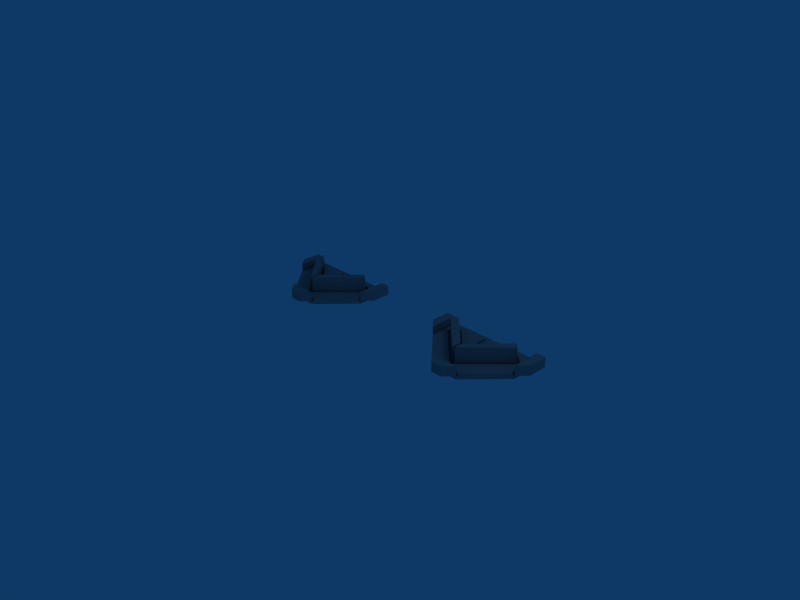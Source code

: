 # Source: dualtriangular.blend  (saved by Blender 2.49.2; exported with 4.5.12 LTS)
import bpy
from mathutils import Matrix  # noqa: F401  (used for matrix-valued properties, if any)

bpy.ops.wm.read_factory_settings(use_empty=True)
scene = bpy.context.scene
scene.name = 'Scene'

# ---- collections
col_collection_1 = bpy.data.collections.new('Collection 1'); scene.collection.children.link(col_collection_1)

# ---- materials (node trees are filled in below, after node groups)
mat_material = bpy.data.materials.new('Material')
mat_material.alpha_threshold = 0.0
mat_material.diffuse_color = (0.56, 0.56, 0.56, 1.0)
mat_material.roughness = 0.5
mat_material.line_color = (0.0, 0.0, 0.0, 1.0)

# ---- material node trees

# ---- world
world_world = bpy.data.worlds.new('World'); scene.world = world_world
world_world.color = (0.05656, 0.2208, 0.4)
world_world.use_sun_shadow = False
world_world.sun_shadow_jitter_overblur = 0.0
world_world.cycles.sampling_method = 'MANUAL'
world_world.cycles.sample_map_resolution = 256

# ---- cameras
cam_camera = bpy.data.cameras.new('Camera')
cam_camera.passepartout_alpha = 0.2
cam_camera.clip_end = 100.0
cam_camera.lens = 35.0
cam_camera.ortho_scale = 7.314
cam_camera.show_passepartout = False
cam_camera.show_safe_areas = True
cam_camera.dof.focus_distance = 0.0
cam_camera.dof.aperture_fstop = 128.0

# ---- lights
light_spot = bpy.data.lights.new('Spot', 'POINT')
light_spot.transmission_factor = 0.0
light_spot.cutoff_distance = 30.0
light_spot.energy = 100.0
light_spot.shadow_buffer_clip_start = 1.001
light_spot.shadow_soft_size = 1.0
light_spot.shadow_maximum_resolution = 0.006
light_spot.use_absolute_resolution = True
light_spot.cycles.use_multiple_importance_sampling = False

# ---- meshes
me_mesh_001 = bpy.data.meshes.new('Mesh.001')
me_mesh_001.from_pydata([(-0.4872, 0.24, -0.031), (-0.4872, 0.5351, -0.031), (-0.4872, 0.5351, 0.0), (-0.4722, 0.5351, -0.031), (-0.4722, 0.2241, -0.031), (-0.01267, 0.1026, -0.031), (-0.1532, 0.1381, -0.031), (-0.3423, 0.4316, -0.031), (-0.09403, 0.1838, -0.031), (-0.3181, 0.4358, -0.031), (-0.01267, 0.4359, 0.0), (-0.07807, 0.1962, -0.031), (-0.01267, 0.2467, -0.031), (-0.01767, 0.4609, -0.031), (-0.01767, 0.5352, 0.0), (-0.01767, 0.4609, 0.0), (-0.1617, -0.1049, 0.0), (-0.02677, 0.5352, -0.031), (-0.01767, 0.5352, -0.031), (-0.01767, -0.03254, -0.031), (-0.1617, -0.1049, -0.031), (0.007331, -0.002229, -0.031), (0.3898, 0.379, -0.031), (0.2323, 0.4359, 0.0), (0.007331, 0.4359, -0.031), (0.007331, 0.4359, 0.0), (-0.1475, -0.1199, 0.0), (-0.01767, -0.1049, -0.031), (-0.4298, 0.3789, -0.031), (0.01233, 0.4609, -0.031), (0.01233, 0.5352, 0.0), (0.343, 0.4609, 0.0), (0.343, 0.4609, -0.031), (0.01233, -0.1049, -0.031), (-0.1475, -0.1199, -0.031), (0.007331, 0.2621, -0.031), (0.007331, 0.1308, -0.031), (0.01233, 0.5352, -0.031), (0.2646, 0.4609, -0.031), (0.3127, 0.4359, -0.031), (0.3368, 0.4318, -0.031), (0.01233, -0.03254, -0.031), (0.4252, 0.3789, -0.031), (0.007331, 0.08264, -0.031), (0.1424, -0.1199, -0.031), (-0.1732, 0.1227, -0.031), (-0.01267, -0.002202, -0.031), (-0.01267, 0.4359, -0.031), (-0.01267, 0.1309, -0.031), (-0.3485, 0.4608, -0.031), (-0.3945, 0.379, -0.031), (0.2323, 0.4359, -0.031), (0.0216, 0.5352, -0.031), (0.1566, -0.1049, -0.031), (0.4668, 0.2242, -0.031), (0.4818, 0.5353, -0.031), (0.4668, 0.5353, -0.031), (0.4668, 0.2242, 0.0), (0.4818, 0.2401, -0.031), (-0.5809, 0.5351, 0.0), (0.01233, -0.1049, 0.0299), (0.4668, 0.5353, 0.0), (0.4668, 0.5353, 0.0299), (0.01233, 0.5352, 0.0299), (0.5755, 0.5353, 0.0), (0.5755, 0.3395, 0.1), (0.5755, 0.5353, 0.1), (-0.4722, 0.2241, 0.0299), (-0.01767, -0.03254, 0.0299), (-0.1617, -0.1049, 0.0299), (-0.4722, 0.5351, 0.0299), (-0.3485, 0.4608, 0.0299), (-0.4298, 0.3789, 0.0299), (-0.01767, 0.4609, 0.0299), (-0.4872, 0.24, 0.0), (-0.5809, 0.3393, 0.0), (-0.4722, 0.2241, 0.0), (-0.3485, 0.4608, 0.0), (-0.01767, -0.03254, 0.0), (-0.4722, 0.5351, 0.0), (-0.02677, 0.5352, 0.0), (0.4818, 0.5353, 0.0), (-0.4298, 0.3789, 0.0), (-0.09403, 0.1838, 0.0), (-0.01267, 0.1309, 0.0), (-0.1732, 0.1227, 0.0), (0.01233, -0.1049, 0.0), (0.1566, -0.1049, 0.0), (0.007331, 0.08264, 0.0), (0.3127, 0.4359, 0.0), (0.01233, -0.03254, 0.0), (0.4252, 0.3789, 0.0), (0.01233, 0.4609, 0.0), (0.3368, 0.4318, 0.0), (-0.02677, 0.5352, 0.0299), (-0.01767, 0.5352, 0.0299), (-0.1475, -0.1199, 0.1), (-0.05846, -0.2143, 0.1), (-0.05846, -0.2143, 0.0), (-0.4872, 0.24, 0.1), (-0.4872, 0.5351, 0.1), (-0.5809, 0.5351, 0.1), (0.05346, -0.2143, 0.1), (-0.5809, 0.3393, 0.1), (0.4818, 0.5353, 0.1), (0.5755, 0.3395, 0.0), (0.1566, -0.1049, 0.0299), (0.01233, -0.03254, 0.0299), (0.0216, 0.5352, 0.0299), (0.01233, 0.4609, 0.0299), (0.4668, 0.2242, 0.0299), (0.1424, -0.1199, 0.0), (0.05346, -0.2143, 0.0), (0.1424, -0.1199, 0.1), (0.0216, 0.5352, 0.0), (0.2646, 0.4609, 0.0), (0.4818, 0.2401, 0.0), (0.4818, 0.2401, 0.1), (0.3898, 0.379, 0.0), (0.007331, -0.002229, 0.0), (-0.3423, 0.4316, 0.0), (-0.01267, 0.1026, 0.0), (-0.3181, 0.4358, 0.08675), (-0.3181, 0.4358, 0.0), (-0.01267, 0.2467, 0.0), (-0.01267, 0.4359, 0.08675), (-0.07807, 0.1962, 0.0), (-0.01267, 0.1309, 0.08675), (0.007331, 0.4359, 0.08675), (0.3127, 0.4359, 0.08675), (0.007331, 0.1308, 0.0), (0.007331, 0.2621, 0.0), (0.007331, 0.1308, 0.08675), (-0.3423, 0.4316, 0.1799), (-0.01267, 0.1026, 0.1799), (-0.1532, 0.1381, 0.0), (-0.01267, -0.002202, 0.0), (-0.3945, 0.379, 0.0), (-0.3945, 0.379, 0.1799), (-0.01267, -0.002202, 0.1799), (0.3368, 0.4318, 0.1799), (0.3898, 0.379, 0.1799), (0.007331, -0.002229, 0.1799), (0.007331, 0.08264, 0.1799), (-0.01767, -0.1049, 0.0), (-0.01767, -0.1049, 0.0299), (0.4252, 0.3789, 0.0299), (0.343, 0.4609, 0.0299)], [], [(74, 4, 76), (74, 0, 4), (2, 0, 74), (0, 2, 1), (2, 3, 1), (3, 2, 79), (3, 76, 4), (76, 3, 79), (4, 0, 1), (4, 1, 3), (120, 50, 137), (50, 120, 7), (120, 8, 7), (8, 120, 83), (83, 5, 8), (5, 83, 121), (5, 136, 46), (136, 5, 121), (136, 6, 46), (6, 136, 135), (135, 50, 6), (50, 135, 137), (7, 6, 50), (6, 7, 8), (6, 8, 46), (46, 8, 5), (84, 11, 48), (11, 84, 126), (126, 9, 11), (9, 126, 123), (123, 47, 9), (47, 123, 10), (47, 124, 12), (124, 47, 10), (12, 84, 48), (84, 12, 124), (48, 11, 12), (47, 11, 9), (11, 47, 12), (79, 17, 3), (17, 79, 80), (80, 18, 17), (18, 80, 14), (18, 15, 13), (15, 18, 14), (15, 49, 13), (49, 15, 77), (144, 20, 27), (20, 144, 16), (76, 20, 16), (20, 76, 4), (3, 49, 28), (49, 3, 17), (49, 17, 13), (13, 17, 18), (4, 28, 20), (28, 4, 3), (20, 28, 45), (20, 45, 19), (20, 19, 27), (43, 119, 21), (119, 43, 88), (119, 22, 21), (22, 119, 118), (118, 40, 22), (40, 118, 93), (40, 88, 43), (88, 40, 93), (130, 39, 36), (39, 130, 89), (89, 51, 39), (51, 89, 23), (23, 24, 51), (24, 23, 25), (24, 131, 35), (131, 24, 25), (35, 130, 36), (130, 35, 131), (16, 34, 26), (34, 16, 20), (78, 27, 144), (27, 78, 19), (78, 45, 19), (45, 78, 85), (85, 28, 45), (28, 85, 82), (77, 28, 82), (28, 77, 49), (14, 37, 18), (37, 14, 30), (37, 92, 29), (92, 37, 30), (92, 38, 29), (38, 92, 115), (115, 32, 38), (32, 115, 31), (31, 42, 32), (42, 31, 91), (91, 41, 42), (41, 91, 90), (41, 86, 33), (86, 41, 90), (86, 53, 33), (53, 86, 87), (53, 111, 44), (111, 53, 87), (111, 34, 44), (34, 111, 26), (35, 21, 24), (21, 35, 36), (37, 13, 18), (13, 37, 47), (47, 37, 5), (5, 37, 24), (24, 37, 29), (24, 29, 51), (51, 29, 38), (51, 38, 39), (39, 38, 32), (39, 32, 40), (40, 32, 22), (22, 32, 42), (21, 41, 33), (41, 21, 22), (41, 22, 42), (36, 43, 21), (43, 36, 39), (43, 39, 40), (27, 34, 20), (34, 27, 44), (44, 27, 33), (33, 27, 46), (33, 46, 5), (33, 5, 21), (21, 5, 24), (44, 33, 53), (50, 45, 28), (45, 50, 6), (45, 6, 19), (19, 6, 46), (19, 46, 27), (47, 48, 12), (9, 8, 7), (8, 9, 11), (8, 11, 5), (5, 11, 48), (5, 48, 47), (49, 50, 28), (50, 49, 7), (7, 49, 9), (9, 49, 13), (9, 13, 47), (51, 35, 24), (35, 39, 36), (39, 35, 51), (43, 22, 21), (22, 43, 40), (30, 52, 37), (52, 30, 114), (114, 56, 52), (56, 114, 61), (56, 57, 54), (57, 56, 61), (54, 87, 53), (87, 54, 57), (52, 29, 37), (29, 52, 38), (38, 52, 56), (38, 56, 32), (32, 56, 42), (42, 56, 54), (41, 53, 33), (53, 41, 42), (53, 42, 54), (61, 55, 56), (55, 61, 81), (55, 116, 58), (116, 55, 81), (58, 57, 54), (57, 58, 116), (56, 58, 54), (58, 56, 55), (101, 75, 103), (75, 101, 59), (102, 98, 112), (98, 102, 97), (106, 86, 87), (86, 106, 60), (61, 110, 57), (110, 61, 62), (63, 92, 109), (92, 63, 30), (64, 65, 105), (65, 64, 66), (67, 72, 70), (72, 67, 69), (72, 69, 68), (68, 69, 145), (70, 71, 94), (71, 70, 72), (94, 71, 73), (94, 73, 95), (70, 76, 67), (76, 70, 79), (145, 16, 144), (16, 145, 69), (59, 74, 75), (74, 59, 2), (14, 73, 15), (73, 14, 95), (67, 16, 69), (16, 67, 76), (79, 77, 82), (77, 79, 80), (77, 80, 15), (15, 80, 14), (76, 82, 16), (82, 76, 79), (16, 82, 85), (16, 85, 78), (16, 78, 144), (70, 80, 79), (80, 70, 94), (116, 61, 57), (61, 116, 81), (119, 131, 25), (131, 119, 130), (137, 77, 82), (77, 137, 120), (77, 120, 123), (77, 123, 15), (15, 123, 10), (83, 123, 120), (123, 83, 126), (126, 83, 121), (126, 121, 84), (84, 121, 10), (10, 124, 84), (85, 137, 82), (137, 85, 135), (135, 85, 78), (135, 78, 136), (136, 78, 144), (26, 144, 16), (144, 26, 111), (144, 111, 86), (144, 86, 136), (136, 86, 121), (121, 86, 119), (121, 119, 25), (86, 111, 87), (88, 130, 119), (130, 88, 89), (89, 88, 93), (119, 90, 118), (90, 119, 86), (118, 90, 91), (15, 30, 14), (30, 15, 10), (30, 10, 121), (30, 121, 25), (30, 25, 92), (92, 25, 23), (92, 23, 115), (115, 23, 89), (115, 89, 31), (31, 89, 93), (31, 93, 118), (31, 118, 91), (94, 14, 80), (14, 94, 95), (76, 2, 74), (2, 76, 79), (64, 116, 81), (116, 64, 105), (96, 111, 26), (111, 96, 113), (96, 98, 97), (98, 96, 26), (2, 99, 74), (99, 2, 100), (101, 2, 59), (2, 101, 100), (99, 101, 103), (101, 99, 100), (97, 113, 96), (113, 97, 102), (103, 74, 99), (74, 103, 75), (117, 66, 104), (66, 117, 65), (105, 117, 116), (117, 105, 65), (57, 106, 87), (106, 57, 110), (106, 107, 60), (107, 106, 146), (146, 106, 110), (109, 108, 63), (108, 109, 147), (108, 147, 62), (62, 147, 146), (62, 146, 110), (111, 98, 26), (98, 111, 112), (111, 102, 112), (102, 111, 113), (114, 92, 30), (92, 114, 115), (115, 114, 61), (115, 61, 31), (31, 61, 91), (91, 61, 57), (90, 87, 86), (87, 90, 91), (87, 91, 57), (108, 61, 114), (61, 108, 62), (104, 116, 117), (116, 104, 81), (104, 64, 81), (64, 104, 66), (63, 114, 30), (114, 63, 108), (88, 118, 119), (118, 88, 93), (23, 131, 25), (131, 89, 130), (89, 131, 23), (84, 126, 124), (10, 126, 123), (126, 10, 124), (120, 135, 137), (135, 120, 83), (135, 83, 136), (136, 83, 121), (122, 10, 123), (10, 122, 125), (124, 127, 84), (127, 124, 125), (125, 124, 10), (127, 126, 84), (126, 127, 123), (123, 127, 122), (125, 122, 127), (128, 23, 25), (23, 128, 89), (89, 128, 129), (129, 130, 89), (130, 129, 132), (128, 130, 132), (130, 128, 131), (131, 128, 25), (129, 128, 132), (133, 137, 138), (137, 133, 120), (133, 83, 120), (83, 133, 121), (121, 133, 134), (121, 139, 136), (139, 121, 134), (139, 135, 136), (135, 139, 137), (137, 139, 138), (139, 133, 138), (133, 139, 134), (140, 118, 93), (118, 140, 141), (141, 119, 118), (119, 141, 142), (143, 119, 142), (119, 143, 88), (140, 88, 143), (88, 140, 93), (141, 143, 142), (143, 141, 140), (73, 77, 15), (77, 73, 71), (77, 72, 82), (72, 77, 71), (72, 85, 82), (85, 72, 78), (78, 72, 68), (78, 145, 144), (145, 78, 68), (107, 86, 60), (86, 107, 90), (107, 91, 90), (91, 107, 146), (146, 31, 91), (31, 146, 147), (147, 115, 31), (115, 147, 92), (92, 147, 109)])
_uv = me_mesh_001.uv_layers.new(name='UVTex')
_uv.uv.foreach_set('vector', [0.9292, 0.3712, 0.9222, 0.3662, 0.9292, 0.3662, 0.9292, 0.3712, 0.9221, 0.3712, 0.9222, 0.3662, 0.9565, 0.5193, 0.9493, 0.4711, 0.9563, 0.4711, 0.9493, 0.4711, 0.9565, 0.5193, 0.9494, 0.5194, 0.9435, 0.05607, 0.9364, 0.05851, 0.9364, 0.05609, 0.9364, 0.05851, 0.9435, 0.05607, 0.9435, 0.05849, 0.7038, 0.4565, 0.7107, 0.507, 0.7037, 0.507, 0.7107, 0.507, 0.7038, 0.4565, 0.7109, 0.4565, 0.4728, 0.07604, 0.4728, 0.07106, 0.519, 0.02227, 0.4728, 0.07604, 0.519, 0.02227, 0.5215, 0.02461, 0.6791, 0.4996, 0.6622, 0.5066, 0.6622, 0.4995, 0.6622, 0.5066, 0.6791, 0.4996, 0.6791, 0.5066, 0.6383, 0.2291, 0.631, 0.3089, 0.6312, 0.2291, 0.631, 0.3089, 0.6383, 0.2291, 0.638, 0.309, 0.638, 0.309, 0.6309, 0.3351, 0.631, 0.3089, 0.6309, 0.3351, 0.638, 0.309, 0.638, 0.3351, 0.9083, 0.4565, 0.8913, 0.4636, 0.8912, 0.4566, 0.8913, 0.4636, 0.9083, 0.4565, 0.9083, 0.4636, 0.5838, 0.2291, 0.5766, 0.2743, 0.5767, 0.2291, 0.5766, 0.2743, 0.5838, 0.2291, 0.5836, 0.2743, 0.5836, 0.2743, 0.5763, 0.3519, 0.5766, 0.2743, 0.5763, 0.3519, 0.5836, 0.2743, 0.5834, 0.3519, 0.5268, 0.06204, 0.5121, 0.1402, 0.5099, 0.06258, 0.5121, 0.1402, 0.5268, 0.06204, 0.529, 0.1419, 0.5121, 0.1402, 0.529, 0.1419, 0.5134, 0.1854, 0.5134, 0.1854, 0.529, 0.1419, 0.5298, 0.168, 0.8884, 0.3583, 0.8814, 0.3793, 0.8813, 0.3583, 0.8814, 0.3793, 0.8884, 0.3583, 0.8884, 0.3793, 0.8884, 0.3793, 0.8816, 0.4565, 0.8814, 0.3793, 0.8816, 0.4565, 0.8884, 0.3793, 0.8887, 0.4565, 0.8124, 0.4565, 0.8052, 0.5057, 0.8053, 0.4565, 0.8052, 0.5057, 0.8124, 0.4565, 0.8122, 0.5057, 0.8321, 0.4565, 0.8393, 0.4872, 0.8322, 0.4872, 0.8393, 0.4872, 0.8321, 0.4565, 0.8392, 0.4565, 0.8322, 0.4872, 0.8393, 0.506, 0.8323, 0.506, 0.8393, 0.506, 0.8322, 0.4872, 0.8393, 0.4872, 0.5342, 0.1634, 0.5336, 0.1423, 0.5523, 0.1442, 0.5819, 0.1129, 0.5336, 0.1423, 0.5314, 0.06513, 0.5336, 0.1423, 0.5819, 0.1129, 0.5523, 0.1442, 0.9435, 0.05849, 0.9366, 0.1303, 0.9364, 0.05851, 0.9366, 0.1303, 0.9435, 0.05849, 0.9437, 0.1302, 0.9437, 0.1302, 0.9366, 0.1317, 0.9366, 0.1303, 0.9366, 0.1317, 0.9437, 0.1302, 0.9437, 0.1317, 0.6258, 0.3491, 0.6379, 0.3421, 0.6379, 0.3492, 0.6379, 0.3421, 0.6258, 0.3491, 0.6258, 0.3421, 0.645, 0.4586, 0.6381, 0.5115, 0.6379, 0.4586, 0.6381, 0.5115, 0.645, 0.4586, 0.6451, 0.5115, 0.9296, 0.2402, 0.9225, 0.2633, 0.9226, 0.2402, 0.9225, 0.2633, 0.9296, 0.2402, 0.9295, 0.2633, 0.9292, 0.3662, 0.9225, 0.2633, 0.9295, 0.2633, 0.9225, 0.2633, 0.9292, 0.3662, 0.9222, 0.3662, 0.5215, 0.02461, 0.5303, 0.05624, 0.504, 0.05707, 0.5303, 0.05624, 0.5215, 0.02461, 0.5951, 0.09429, 0.5303, 0.05624, 0.5951, 0.09429, 0.585, 0.108, 0.585, 0.108, 0.5951, 0.09429, 0.5966, 0.09571, 0.4728, 0.07604, 0.504, 0.05707, 0.4727, 0.179, 0.504, 0.05707, 0.4728, 0.07604, 0.5215, 0.02461, 0.4727, 0.179, 0.504, 0.05707, 0.5064, 0.1396, 0.4727, 0.179, 0.5064, 0.1396, 0.5078, 0.1896, 0.4727, 0.179, 0.5078, 0.1896, 0.4965, 0.2016, 0.9643, 0.482, 0.9714, 0.4958, 0.9643, 0.4958, 0.9714, 0.4958, 0.9643, 0.482, 0.9713, 0.482, 0.9727, 0.2122, 0.9652, 0.3351, 0.9656, 0.2122, 0.9652, 0.3351, 0.9727, 0.2122, 0.9723, 0.3351, 0.5268, 0.4014, 0.5197, 0.4185, 0.5198, 0.4014, 0.5197, 0.4185, 0.5268, 0.4014, 0.5268, 0.4185, 0.9639, 0.3727, 0.9713, 0.482, 0.9643, 0.482, 0.9713, 0.482, 0.9639, 0.3727, 0.971, 0.3727, 0.9581, 0.04668, 0.9508, 0.1449, 0.9511, 0.04666, 0.9508, 0.1449, 0.9581, 0.04668, 0.9578, 0.1449, 0.9436, 0.4711, 0.9365, 0.4839, 0.9366, 0.4711, 0.9365, 0.4839, 0.9436, 0.4711, 0.9436, 0.4839, 0.9436, 0.4839, 0.9364, 0.5199, 0.9365, 0.4839, 0.9364, 0.5199, 0.9436, 0.4839, 0.9435, 0.5199, 0.8842, 0.4565, 0.8912, 0.4848, 0.8841, 0.4847, 0.8912, 0.4848, 0.8842, 0.4565, 0.8912, 0.4566, 0.8841, 0.4847, 0.8911, 0.5061, 0.884, 0.5061, 0.8911, 0.5061, 0.8841, 0.4847, 0.8912, 0.4848, 0.9295, 0.2633, 0.9225, 0.2586, 0.9296, 0.2586, 0.9225, 0.2586, 0.9295, 0.2633, 0.9225, 0.2633, 0.8697, 0.03501, 0.8627, 0.02316, 0.8698, 0.02318, 0.8627, 0.02316, 0.8697, 0.03501, 0.8627, 0.03499, 0.9635, 0.3727, 0.9566, 0.4228, 0.9565, 0.3727, 0.9566, 0.4228, 0.9635, 0.3727, 0.9637, 0.4227, 0.9637, 0.4227, 0.9569, 0.5053, 0.9566, 0.4228, 0.9569, 0.5053, 0.9637, 0.4227, 0.9639, 0.5053, 0.5268, 0.4014, 0.5198, 0.3751, 0.5268, 0.3752, 0.5198, 0.3751, 0.5268, 0.4014, 0.5197, 0.4014, 0.9437, 0.1317, 0.9367, 0.1366, 0.9366, 0.1317, 0.9367, 0.1366, 0.9437, 0.1317, 0.9437, 0.1365, 0.8556, 0.02293, 0.8627, 0.03501, 0.8556, 0.03499, 0.8627, 0.03501, 0.8556, 0.02293, 0.8627, 0.02295, 0.5078, 0.4231, 0.5006, 0.4638, 0.5008, 0.4231, 0.5006, 0.4638, 0.5078, 0.4231, 0.5077, 0.4638, 0.5077, 0.4638, 0.5006, 0.4764, 0.5006, 0.4638, 0.5006, 0.4764, 0.5077, 0.4638, 0.5077, 0.4764, 0.5077, 0.4764, 0.5005, 0.5028, 0.5006, 0.4764, 0.5005, 0.5028, 0.5077, 0.4764, 0.5076, 0.5028, 0.9159, 0.3582, 0.9084, 0.4909, 0.9088, 0.3582, 0.9084, 0.4909, 0.9159, 0.3582, 0.9155, 0.4909, 0.9084, 0.4909, 0.9155, 0.5026, 0.9084, 0.5026, 0.9155, 0.5026, 0.9084, 0.4909, 0.9155, 0.4909, 0.9325, 0.0366, 0.9254, 0.05982, 0.9254, 0.03658, 0.9254, 0.05982, 0.9325, 0.0366, 0.9324, 0.05984, 0.9369, 0.368, 0.944, 0.3727, 0.9369, 0.3727, 0.944, 0.3727, 0.9369, 0.368, 0.944, 0.368, 0.9297, 0.2122, 0.9225, 0.2586, 0.9226, 0.2122, 0.9225, 0.2586, 0.9297, 0.2122, 0.9296, 0.2586, 0.4727, 0.02227, 0.4727, 0.02227, 0.4727, 0.02227, 0.4727, 0.02227, 0.4727, 0.02227, 0.4727, 0.02227, 0.6016, 0.1004, 0.585, 0.108, 0.5966, 0.09571, 0.585, 0.108, 0.6016, 0.1004, 0.5819, 0.1129, 0.5819, 0.1129, 0.6016, 0.1004, 0.5298, 0.168, 0.5298, 0.168, 0.6016, 0.1004, 0.5852, 0.116, 0.5852, 0.116, 0.6016, 0.1004, 0.59, 0.1127, 0.5852, 0.116, 0.59, 0.1127, 0.6224, 0.1512, 0.6224, 0.1512, 0.59, 0.1127, 0.6317, 0.1522, 0.6224, 0.1512, 0.6317, 0.1522, 0.6357, 0.1638, 0.6357, 0.1638, 0.6317, 0.1522, 0.6447, 0.1644, 0.6357, 0.1638, 0.6447, 0.1644, 0.6391, 0.1683, 0.6391, 0.1683, 0.6447, 0.1644, 0.6396, 0.1853, 0.6396, 0.1853, 0.6447, 0.1644, 0.6454, 0.1908, 0.5167, 0.1885, 0.5128, 0.1943, 0.5014, 0.2063, 0.5128, 0.1943, 0.5167, 0.1885, 0.6396, 0.1853, 0.5128, 0.1943, 0.6396, 0.1853, 0.6454, 0.1908, 0.4727, 0.02227, 0.4727, 0.02227, 0.4727, 0.02227, 0.53, 0.1745, 0.5375, 0.1665, 0.6357, 0.1638, 0.53, 0.1745, 0.6357, 0.1638, 0.6391, 0.1683, 0.4965, 0.2016, 0.4727, 0.1837, 0.4727, 0.179, 0.4727, 0.1837, 0.4965, 0.2016, 0.5206, 0.2291, 0.5206, 0.2291, 0.4965, 0.2016, 0.5014, 0.2063, 0.5014, 0.2063, 0.4965, 0.2016, 0.5134, 0.1854, 0.5014, 0.2063, 0.5134, 0.1854, 0.5298, 0.168, 0.5014, 0.2063, 0.5298, 0.168, 0.5167, 0.1885, 0.5167, 0.1885, 0.5298, 0.168, 0.5852, 0.116, 0.5206, 0.2291, 0.5014, 0.2063, 0.5253, 0.2288, 0.5099, 0.06258, 0.5064, 0.1396, 0.504, 0.05707, 0.5064, 0.1396, 0.5099, 0.06258, 0.5121, 0.1402, 0.5064, 0.1396, 0.5121, 0.1402, 0.5078, 0.1896, 0.5078, 0.1896, 0.5121, 0.1402, 0.5134, 0.1854, 0.5078, 0.1896, 0.5134, 0.1854, 0.4965, 0.2016, 0.4727, 0.02227, 0.4727, 0.02227, 0.4727, 0.02227, 0.5314, 0.06513, 0.529, 0.1419, 0.5268, 0.06204, 0.529, 0.1419, 0.5314, 0.06513, 0.5336, 0.1423, 0.529, 0.1419, 0.5336, 0.1423, 0.5298, 0.168, 0.5298, 0.168, 0.5336, 0.1423, 0.5342, 0.1634, 0.4727, 0.02227, 0.4727, 0.02227, 0.4727, 0.02227, 0.5303, 0.05624, 0.5099, 0.06258, 0.504, 0.05707, 0.5099, 0.06258, 0.5303, 0.05624, 0.5268, 0.06204, 0.5268, 0.06204, 0.5303, 0.05624, 0.5314, 0.06513, 0.5314, 0.06513, 0.5303, 0.05624, 0.585, 0.108, 0.5314, 0.06513, 0.585, 0.108, 0.5819, 0.1129, 0.6224, 0.1512, 0.558, 0.1448, 0.5852, 0.116, 0.558, 0.1448, 0.6357, 0.1638, 0.5375, 0.1665, 0.6357, 0.1638, 0.558, 0.1448, 0.6224, 0.1512, 0.53, 0.1745, 0.6396, 0.1853, 0.5167, 0.1885, 0.6396, 0.1853, 0.53, 0.1745, 0.6391, 0.1683, 0.9437, 0.1365, 0.9367, 0.138, 0.9367, 0.1366, 0.9367, 0.138, 0.9437, 0.1365, 0.9437, 0.138, 0.9437, 0.138, 0.9369, 0.2098, 0.9367, 0.138, 0.9369, 0.2098, 0.9437, 0.138, 0.9439, 0.2097, 0.9364, 0.2146, 0.9436, 0.2651, 0.9366, 0.2651, 0.9436, 0.2651, 0.9364, 0.2146, 0.9435, 0.2146, 0.9366, 0.2651, 0.944, 0.368, 0.9369, 0.368, 0.944, 0.368, 0.9366, 0.2651, 0.9436, 0.2651, 0.6031, 0.1019, 0.59, 0.1127, 0.6016, 0.1004, 0.59, 0.1127, 0.6031, 0.1019, 0.6317, 0.1522, 0.6317, 0.1522, 0.6031, 0.1019, 0.6768, 0.1715, 0.6317, 0.1522, 0.6768, 0.1715, 0.6447, 0.1644, 0.6447, 0.1644, 0.6768, 0.1715, 0.6454, 0.1908, 0.6454, 0.1908, 0.6768, 0.1715, 0.6281, 0.2229, 0.5128, 0.1943, 0.5253, 0.2288, 0.5014, 0.2063, 0.5253, 0.2288, 0.5128, 0.1943, 0.6454, 0.1908, 0.5253, 0.2288, 0.6454, 0.1908, 0.6281, 0.2229, 0.9439, 0.2097, 0.9369, 0.2122, 0.9369, 0.2098, 0.9369, 0.2122, 0.9439, 0.2097, 0.944, 0.2122, 0.9364, 0.2122, 0.9436, 0.2601, 0.9366, 0.2601, 0.9436, 0.2601, 0.9364, 0.2122, 0.9435, 0.2122, 0.9366, 0.2601, 0.9436, 0.2651, 0.9366, 0.2651, 0.9436, 0.2651, 0.9366, 0.2601, 0.9436, 0.2601, 0.6768, 0.1715, 0.6331, 0.2227, 0.6281, 0.2229, 0.6331, 0.2227, 0.6768, 0.1715, 0.6792, 0.1739, 0.8555, 0.06617, 0.8328, 0.03407, 0.8556, 0.03414, 0.8328, 0.03407, 0.8555, 0.06617, 0.8327, 0.0661, 0.7829, 0.4566, 0.7601, 0.4744, 0.7602, 0.4565, 0.7601, 0.4744, 0.7829, 0.4566, 0.7829, 0.4745, 0.9432, 0.03297, 0.9365, 0.05607, 0.9364, 0.03299, 0.9365, 0.05607, 0.9432, 0.03297, 0.9433, 0.05605, 0.9435, 0.2146, 0.9504, 0.265, 0.9436, 0.2651, 0.9504, 0.265, 0.9435, 0.2146, 0.9503, 0.2146, 0.8766, 0.03499, 0.8698, 0.02286, 0.8766, 0.02284, 0.8698, 0.02286, 0.8766, 0.03499, 0.8698, 0.03501, 0.5295, 0.4231, 0.5522, 0.455, 0.5294, 0.4549, 0.5522, 0.455, 0.5295, 0.4231, 0.5522, 0.4232, 0.8327, 0.1414, 0.8425, 0.1766, 0.8329, 0.2122, 0.8425, 0.1766, 0.8327, 0.1414, 0.9032, 0.06627, 0.8425, 0.1766, 0.9032, 0.06627, 0.936, 0.08264, 0.936, 0.08264, 0.9032, 0.06627, 0.936, 0.06617, 0.8329, 0.2122, 0.861, 0.1952, 0.9343, 0.2119, 0.861, 0.1952, 0.8329, 0.2122, 0.8425, 0.1766, 0.9343, 0.2119, 0.861, 0.1952, 0.9364, 0.195, 0.9343, 0.2119, 0.9364, 0.195, 0.9364, 0.2119, 0.6621, 0.5095, 0.6554, 0.4586, 0.6622, 0.4586, 0.6554, 0.4586, 0.6621, 0.5095, 0.6552, 0.5094, 0.9364, 0.2403, 0.9295, 0.2633, 0.9296, 0.2402, 0.9295, 0.2633, 0.9364, 0.2403, 0.9363, 0.2633, 0.4728, 0.4231, 0.4939, 0.4904, 0.4727, 0.4677, 0.4939, 0.4904, 0.4728, 0.4231, 0.4941, 0.4232, 0.6258, 0.3421, 0.6379, 0.3353, 0.6379, 0.3421, 0.6379, 0.3353, 0.6258, 0.3421, 0.6258, 0.3353, 0.936, 0.3663, 0.9295, 0.2633, 0.9363, 0.2633, 0.9295, 0.2633, 0.936, 0.3663, 0.9292, 0.3662, 0.7831, 0.2122, 0.8112, 0.2292, 0.7927, 0.2478, 0.8112, 0.2292, 0.7831, 0.2122, 0.8845, 0.2125, 0.8112, 0.2292, 0.8845, 0.2125, 0.8866, 0.2294, 0.8866, 0.2294, 0.8845, 0.2125, 0.8866, 0.2125, 0.7829, 0.283, 0.7927, 0.2478, 0.8534, 0.3581, 0.7927, 0.2478, 0.7829, 0.283, 0.7831, 0.2122, 0.8534, 0.3581, 0.7927, 0.2478, 0.8509, 0.3063, 0.8534, 0.3581, 0.8509, 0.3063, 0.8862, 0.3417, 0.8534, 0.3581, 0.8862, 0.3417, 0.8862, 0.3582, 0.9503, 0.05847, 0.9437, 0.1302, 0.9435, 0.05849, 0.9437, 0.1302, 0.9503, 0.05847, 0.9505, 0.1302, 0.6247, 0.2963, 0.6284, 0.2291, 0.6281, 0.2999, 0.6284, 0.2291, 0.6247, 0.2963, 0.6249, 0.2291, 0.4727, 0.02227, 0.4727, 0.02227, 0.4727, 0.02227, 0.4727, 0.02227, 0.4727, 0.02227, 0.4727, 0.02227, 0.7777, 0.2043, 0.7982, 0.1982, 0.776, 0.2122, 0.7982, 0.1982, 0.7777, 0.2043, 0.792, 0.1954, 0.7982, 0.1982, 0.792, 0.1954, 0.7942, 0.1902, 0.7982, 0.1982, 0.7942, 0.1902, 0.8147, 0.1247, 0.8147, 0.1247, 0.7942, 0.1902, 0.8094, 0.1224, 0.7494, 0.1279, 0.7942, 0.1902, 0.792, 0.1954, 0.7942, 0.1902, 0.7494, 0.1279, 0.7529, 0.1249, 0.7529, 0.1249, 0.7494, 0.1279, 0.7354, 0.1057, 0.7529, 0.1249, 0.7354, 0.1057, 0.7417, 0.1071, 0.4727, 0.02227, 0.4727, 0.02227, 0.4727, 0.02227, 0.4727, 0.02227, 0.4727, 0.02227, 0.4727, 0.02227, 0.7318, 0.1424, 0.7777, 0.2043, 0.776, 0.2122, 0.7777, 0.2043, 0.7318, 0.1424, 0.7363, 0.1387, 0.7363, 0.1387, 0.7318, 0.1424, 0.7051, 0.1001, 0.7363, 0.1387, 0.7051, 0.1001, 0.7121, 0.1005, 0.7121, 0.1005, 0.7051, 0.1001, 0.6891, 0.0965, 0.6792, 0.1246, 0.6891, 0.0965, 0.6819, 0.1285, 0.6891, 0.0965, 0.6792, 0.1246, 0.6937, 0.06019, 0.6891, 0.0965, 0.6937, 0.06019, 0.6905, 0.08983, 0.6891, 0.0965, 0.6905, 0.08983, 0.7121, 0.1005, 0.7121, 0.1005, 0.6905, 0.08983, 0.7354, 0.1057, 0.7354, 0.1057, 0.6905, 0.08983, 0.7131, 0.09607, 0.7354, 0.1057, 0.7131, 0.09607, 0.8104, 0.1179, 0.6905, 0.08983, 0.6937, 0.06019, 0.6977, 0.0578, 0.4727, 0.02227, 0.4727, 0.02227, 0.4727, 0.02227, 0.7426, 0.1027, 0.732, 0.1003, 0.8257, 0.0501, 0.8257, 0.0501, 0.732, 0.1003, 0.8259, 0.04452, 0.7131, 0.09607, 0.7066, 0.09344, 0.8169, 0.03013, 0.7066, 0.09344, 0.7131, 0.09607, 0.6905, 0.08983, 0.8169, 0.03013, 0.7066, 0.09344, 0.8186, 0.02227, 0.8147, 0.1247, 0.8327, 0.1218, 0.8312, 0.1284, 0.8327, 0.1218, 0.8147, 0.1247, 0.8094, 0.1224, 0.8327, 0.1218, 0.8094, 0.1224, 0.7354, 0.1057, 0.8327, 0.1218, 0.7354, 0.1057, 0.8104, 0.1179, 0.8327, 0.1218, 0.8104, 0.1179, 0.8162, 0.1181, 0.8162, 0.1181, 0.8104, 0.1179, 0.8216, 0.06795, 0.8162, 0.1181, 0.8216, 0.06795, 0.8288, 0.06201, 0.8288, 0.06201, 0.8216, 0.06795, 0.8257, 0.0501, 0.8288, 0.06201, 0.8257, 0.0501, 0.8327, 0.0446, 0.8327, 0.0446, 0.8257, 0.0501, 0.8259, 0.04452, 0.8327, 0.0446, 0.8259, 0.04452, 0.8169, 0.03013, 0.8327, 0.0446, 0.8169, 0.03013, 0.8186, 0.02227, 0.9505, 0.1302, 0.9437, 0.1317, 0.9437, 0.1302, 0.9437, 0.1317, 0.9505, 0.1302, 0.9505, 0.1317, 0.7336, 0.3582, 0.7304, 0.429, 0.7302, 0.3619, 0.7304, 0.429, 0.7336, 0.3582, 0.7338, 0.429, 0.555, 0.4904, 0.5761, 0.4231, 0.5763, 0.4903, 0.5761, 0.4231, 0.555, 0.4904, 0.5549, 0.4458, 0.702, 0.4565, 0.6794, 0.5033, 0.6792, 0.4566, 0.6794, 0.5033, 0.702, 0.4565, 0.7022, 0.5032, 0.7828, 0.504, 0.7601, 0.4744, 0.7829, 0.4745, 0.7601, 0.4744, 0.7828, 0.504, 0.76, 0.504, 0.711, 0.4565, 0.7336, 0.5045, 0.7109, 0.5044, 0.7336, 0.5045, 0.711, 0.4565, 0.7338, 0.4566, 0.9018, 0.3581, 0.8866, 0.3354, 0.9017, 0.3354, 0.8866, 0.3354, 0.9018, 0.3581, 0.8867, 0.3582, 0.1409, 0.5818, 0.04832, 0.8763, 0.04772, 0.6811, 0.04832, 0.8763, 0.1409, 0.5818, 0.1418, 0.8761, 0.1442, 0.1458, 0.3444, 0.2404, 0.05517, 0.2398, 0.3444, 0.2404, 0.1442, 0.1458, 0.2558, 0.1461, 0.8785, 0.0661, 0.8556, 0.03508, 0.8784, 0.03501, 0.8556, 0.03508, 0.8785, 0.0661, 0.8557, 0.06617, 0.07108, 0.2643, 0.1637, 0.559, 0.07018, 0.5587, 0.1637, 0.559, 0.07108, 0.2643, 0.1643, 0.3638, 0.5294, 0.4549, 0.5521, 0.4861, 0.5293, 0.486, 0.5521, 0.4861, 0.5294, 0.4549, 0.5522, 0.455, 0.9436, 0.2651, 0.9508, 0.368, 0.944, 0.368, 0.9508, 0.368, 0.9436, 0.2651, 0.9504, 0.265, 0.5431, 0.375, 0.5759, 0.3587, 0.5759, 0.3751, 0.5759, 0.3587, 0.5431, 0.375, 0.4822, 0.2647, 0.4822, 0.2647, 0.5431, 0.375, 0.4727, 0.2999, 0.5763, 0.2463, 0.5742, 0.2294, 0.5763, 0.2294, 0.5742, 0.2294, 0.5763, 0.2463, 0.501, 0.2461, 0.5742, 0.2294, 0.501, 0.2461, 0.4729, 0.2291, 0.4729, 0.2291, 0.501, 0.2461, 0.4822, 0.2647, 0.4729, 0.2291, 0.4822, 0.2647, 0.4727, 0.2999, 0.531, 0.4231, 0.5468, 0.3751, 0.5763, 0.3752, 0.5468, 0.3751, 0.531, 0.4231, 0.5293, 0.3937, 0.8957, 0.03658, 0.9184, 0.06617, 0.8956, 0.0661, 0.9184, 0.06617, 0.8957, 0.03658, 0.9185, 0.03665, 0.7808, 0.3579, 0.7829, 0.341, 0.7829, 0.3579, 0.7829, 0.341, 0.7808, 0.3579, 0.7254, 0.3412, 0.7254, 0.3412, 0.7808, 0.3579, 0.6795, 0.3582, 0.7254, 0.3412, 0.6795, 0.3582, 0.7076, 0.3412, 0.7076, 0.3412, 0.6795, 0.3582, 0.6888, 0.3226, 0.6888, 0.3226, 0.6795, 0.3582, 0.6792, 0.2874, 0.7825, 0.2286, 0.7496, 0.2123, 0.7825, 0.2122, 0.7496, 0.2123, 0.7825, 0.2286, 0.6888, 0.3226, 0.7496, 0.2123, 0.6888, 0.3226, 0.6792, 0.2874, 0.9505, 0.138, 0.9439, 0.2097, 0.9437, 0.138, 0.9439, 0.2097, 0.9505, 0.138, 0.9508, 0.2097, 0.7565, 0.5049, 0.7339, 0.4565, 0.7567, 0.4566, 0.7339, 0.4565, 0.7565, 0.5049, 0.7338, 0.5048, 0.917, 0.3581, 0.9018, 0.3354, 0.9169, 0.3354, 0.9018, 0.3354, 0.917, 0.3581, 0.9019, 0.3582, 0.9505, 0.1365, 0.9437, 0.138, 0.9437, 0.1365, 0.9437, 0.138, 0.9505, 0.1365, 0.9505, 0.138, 0.9175, 0.2258, 0.9036, 0.3351, 0.9038, 0.2122, 0.9036, 0.3351, 0.9175, 0.2258, 0.9207, 0.3351, 0.7467, 0.4436, 0.755, 0.3794, 0.7829, 0.4073, 0.755, 0.3794, 0.7338, 0.4565, 0.7338, 0.3582, 0.7338, 0.4565, 0.755, 0.3794, 0.7467, 0.4436, 0.8322, 0.4565, 0.8322, 0.4354, 0.8508, 0.4378, 0.8813, 0.4074, 0.8322, 0.4354, 0.8321, 0.3582, 0.8322, 0.4354, 0.8813, 0.4074, 0.8508, 0.4378, 0.9363, 0.3712, 0.9195, 0.4489, 0.9194, 0.3713, 0.9195, 0.4489, 0.9363, 0.3712, 0.9364, 0.4511, 0.9195, 0.4489, 0.9364, 0.4511, 0.9195, 0.4941, 0.9195, 0.4941, 0.9364, 0.4511, 0.9364, 0.4772, 0.8321, 0.4565, 0.8122, 0.5057, 0.8124, 0.4565, 0.8122, 0.5057, 0.8321, 0.4565, 0.832, 0.5057, 0.8393, 0.4872, 0.8591, 0.506, 0.8393, 0.506, 0.8591, 0.506, 0.8393, 0.4872, 0.8589, 0.4565, 0.8589, 0.4565, 0.8393, 0.4872, 0.8392, 0.4565, 0.9081, 0.3582, 0.8884, 0.3793, 0.8884, 0.3583, 0.8884, 0.3793, 0.9081, 0.3582, 0.8887, 0.4565, 0.8887, 0.4565, 0.9081, 0.3582, 0.9084, 0.4565, 0.7091, 0.8435, 0.9581, 0.8435, 0.7091, 0.5949, 0.805, 0.4565, 0.7854, 0.4928, 0.7853, 0.4565, 0.7854, 0.4928, 0.805, 0.4565, 0.7854, 0.5057, 0.7854, 0.5057, 0.805, 0.4565, 0.8052, 0.5056, 0.9565, 0.3728, 0.9364, 0.471, 0.9367, 0.3727, 0.9364, 0.471, 0.9565, 0.3728, 0.9562, 0.4711, 0.8811, 0.5064, 0.8615, 0.4565, 0.8813, 0.4565, 0.8615, 0.4565, 0.8811, 0.5064, 0.8615, 0.4779, 0.8615, 0.4779, 0.8811, 0.5064, 0.8614, 0.5064, 0.4546, 0.8436, 0.7035, 0.8435, 0.7035, 0.5948, 0.6792, 0.4586, 0.6622, 0.4995, 0.6624, 0.4586, 0.6622, 0.4995, 0.6792, 0.4586, 0.6791, 0.4996, 0.6792, 0.2292, 0.638, 0.309, 0.6383, 0.2291, 0.638, 0.309, 0.6792, 0.2292, 0.638, 0.3351, 0.638, 0.3351, 0.6792, 0.2292, 0.6789, 0.3353, 0.9083, 0.4636, 0.8914, 0.5046, 0.8913, 0.4636, 0.8914, 0.5046, 0.9083, 0.4636, 0.9084, 0.5045, 0.6247, 0.2292, 0.5836, 0.2743, 0.5838, 0.2291, 0.5836, 0.2743, 0.6247, 0.2292, 0.5834, 0.3519, 0.5834, 0.3519, 0.6247, 0.2292, 0.6244, 0.3521, 0.3289, 0.3715, 0.4024, 0.91, 0.3285, 0.9097, 0.4024, 0.91, 0.3289, 0.3715, 0.4028, 0.4455, 0.8956, 0.06611, 0.8785, 0.02521, 0.8955, 0.02516, 0.8785, 0.02521, 0.8956, 0.06611, 0.8786, 0.06617, 0.6173, 0.3521, 0.5767, 0.4751, 0.5763, 0.3522, 0.5767, 0.4751, 0.6173, 0.3521, 0.6177, 0.475, 0.6789, 0.3491, 0.6379, 0.3354, 0.6789, 0.3353, 0.6379, 0.3354, 0.6789, 0.3491, 0.638, 0.3493, 0.6792, 0.4584, 0.638, 0.3493, 0.6789, 0.3491, 0.638, 0.3493, 0.6792, 0.4584, 0.6383, 0.4586, 0.2539, 0.9101, 0.3146, 0.4314, 0.2547, 0.3715, 0.3146, 0.4314, 0.2539, 0.9101, 0.3285, 0.91, 0.6518, 0.4586, 0.6451, 0.5115, 0.645, 0.4586, 0.6451, 0.5115, 0.6518, 0.4586, 0.6519, 0.5115, 0.9185, 0.0366, 0.9254, 0.06284, 0.9185, 0.06286, 0.9254, 0.06284, 0.9185, 0.0366, 0.9253, 0.03658, 0.9648, 0.2122, 0.9583, 0.2948, 0.958, 0.2122, 0.9583, 0.2948, 0.9648, 0.2122, 0.9584, 0.3448, 0.9584, 0.3448, 0.9648, 0.2122, 0.9652, 0.3448, 0.8327, 0.02229, 0.8396, 0.03401, 0.8328, 0.03403, 0.8396, 0.03401, 0.8327, 0.02229, 0.8395, 0.02227, 0.9576, 0.224, 0.9508, 0.2122, 0.9576, 0.2122, 0.9508, 0.2122, 0.9576, 0.224, 0.9508, 0.224, 0.9576, 0.224, 0.9512, 0.3567, 0.9508, 0.224, 0.9512, 0.3567, 0.9576, 0.224, 0.958, 0.3567, 0.9652, 0.06561, 0.9583, 0.09201, 0.9584, 0.06559, 0.9583, 0.09201, 0.9652, 0.06561, 0.9651, 0.09203, 0.9651, 0.09203, 0.9582, 0.1045, 0.9583, 0.09201, 0.9582, 0.1045, 0.9651, 0.09203, 0.9581, 0.1449, 0.9581, 0.1449, 0.9651, 0.09203, 0.9649, 0.1449])
me_mesh_001.materials.append(mat_material)
me_mesh_001.use_remesh_preserve_volume = False
me_mesh_001.use_remesh_preserve_attributes = False
me_mesh_001.use_mirror_vertex_groups = False
me_mesh_001.update()
me_mesh = bpy.data.meshes.new('Mesh')
me_mesh.from_pydata([(-0.4872, 0.24, -0.031), (-0.4872, 0.5351, -0.031), (-0.4872, 0.5351, 0.0), (-0.4722, 0.5351, -0.031), (-0.4722, 0.2241, -0.031), (-0.01267, 0.1026, -0.031), (-0.1532, 0.1381, -0.031), (-0.3423, 0.4316, -0.031), (-0.09403, 0.1838, -0.031), (-0.3181, 0.4358, -0.031), (-0.01267, 0.4359, 0.0), (-0.07807, 0.1962, -0.031), (-0.01267, 0.2467, -0.031), (-0.01767, 0.4609, -0.031), (-0.01767, 0.5352, 0.0), (-0.01767, 0.4609, 0.0), (-0.1617, -0.1049, 0.0), (-0.02677, 0.5352, -0.031), (-0.01767, 0.5352, -0.031), (-0.01767, -0.03254, -0.031), (-0.1617, -0.1049, -0.031), (0.007331, -0.002229, -0.031), (0.3898, 0.379, -0.031), (0.2323, 0.4359, 0.0), (0.007331, 0.4359, -0.031), (0.007331, 0.4359, 0.0), (-0.1475, -0.1199, 0.0), (-0.01767, -0.1049, -0.031), (-0.4298, 0.3789, -0.031), (0.01233, 0.4609, -0.031), (0.01233, 0.5352, 0.0), (0.343, 0.4609, 0.0), (0.343, 0.4609, -0.031), (0.01233, -0.1049, -0.031), (-0.1475, -0.1199, -0.031), (0.007331, 0.2621, -0.031), (0.007331, 0.1308, -0.031), (0.01233, 0.5352, -0.031), (0.2646, 0.4609, -0.031), (0.3127, 0.4359, -0.031), (0.3368, 0.4318, -0.031), (0.01233, -0.03254, -0.031), (0.4252, 0.3789, -0.031), (0.007331, 0.08264, -0.031), (0.1424, -0.1199, -0.031), (-0.1732, 0.1227, -0.031), (-0.01267, -0.002202, -0.031), (-0.01267, 0.4359, -0.031), (-0.01267, 0.1309, -0.031), (-0.3485, 0.4608, -0.031), (-0.3945, 0.379, -0.031), (0.2323, 0.4359, -0.031), (0.0216, 0.5352, -0.031), (0.1566, -0.1049, -0.031), (0.4668, 0.2242, -0.031), (0.4818, 0.5353, -0.031), (0.4668, 0.5353, -0.031), (0.4668, 0.2242, 0.0), (0.4818, 0.2401, -0.031), (-0.5809, 0.5351, 0.0), (0.01233, -0.1049, 0.0299), (0.4668, 0.5353, 0.0), (0.4668, 0.5353, 0.0299), (0.01233, 0.5352, 0.0299), (0.5755, 0.5353, 0.0), (0.5755, 0.3395, 0.1), (0.5755, 0.5353, 0.1), (-0.4722, 0.2241, 0.0299), (-0.01767, -0.03254, 0.0299), (-0.1617, -0.1049, 0.0299), (-0.4722, 0.5351, 0.0299), (-0.3485, 0.4608, 0.0299), (-0.4298, 0.3789, 0.0299), (-0.01767, 0.4609, 0.0299), (-0.4872, 0.24, 0.0), (-0.5809, 0.3393, 0.0), (-0.4722, 0.2241, 0.0), (-0.3485, 0.4608, 0.0), (-0.01767, -0.03254, 0.0), (-0.4722, 0.5351, 0.0), (-0.02677, 0.5352, 0.0), (0.4818, 0.5353, 0.0), (-0.4298, 0.3789, 0.0), (-0.09403, 0.1838, 0.0), (-0.01267, 0.1309, 0.0), (-0.1732, 0.1227, 0.0), (0.01233, -0.1049, 0.0), (0.1566, -0.1049, 0.0), (0.007331, 0.08264, 0.0), (0.3127, 0.4359, 0.0), (0.01233, -0.03254, 0.0), (0.4252, 0.3789, 0.0), (0.01233, 0.4609, 0.0), (0.3368, 0.4318, 0.0), (-0.02677, 0.5352, 0.0299), (-0.01767, 0.5352, 0.0299), (-0.1475, -0.1199, 0.1), (-0.05846, -0.2143, 0.1), (-0.05846, -0.2143, 0.0), (-0.4872, 0.24, 0.1), (-0.4872, 0.5351, 0.1), (-0.5809, 0.5351, 0.1), (0.05346, -0.2143, 0.1), (-0.5809, 0.3393, 0.1), (0.4818, 0.5353, 0.1), (0.5755, 0.3395, 0.0), (0.1566, -0.1049, 0.0299), (0.01233, -0.03254, 0.0299), (0.0216, 0.5352, 0.0299), (0.01233, 0.4609, 0.0299), (0.4668, 0.2242, 0.0299), (0.1424, -0.1199, 0.0), (0.05346, -0.2143, 0.0), (0.1424, -0.1199, 0.1), (0.0216, 0.5352, 0.0), (0.2646, 0.4609, 0.0), (0.4818, 0.2401, 0.0), (0.4818, 0.2401, 0.1), (0.3898, 0.379, 0.0), (0.007331, -0.002229, 0.0), (-0.3423, 0.4316, 0.0), (-0.01267, 0.1026, 0.0), (-0.3181, 0.4358, 0.08675), (-0.3181, 0.4358, 0.0), (-0.01267, 0.2467, 0.0), (-0.01267, 0.4359, 0.08675), (-0.07807, 0.1962, 0.0), (-0.01267, 0.1309, 0.08675), (0.007331, 0.4359, 0.08675), (0.3127, 0.4359, 0.08675), (0.007331, 0.1308, 0.0), (0.007331, 0.2621, 0.0), (0.007331, 0.1308, 0.08675), (-0.3423, 0.4316, 0.1799), (-0.01267, 0.1026, 0.1799), (-0.1532, 0.1381, 0.0), (-0.01267, -0.002202, 0.0), (-0.3945, 0.379, 0.0), (-0.3945, 0.379, 0.1799), (-0.01267, -0.002202, 0.1799), (0.3368, 0.4318, 0.1799), (0.3898, 0.379, 0.1799), (0.007331, -0.002229, 0.1799), (0.007331, 0.08264, 0.1799), (-0.01767, -0.1049, 0.0), (-0.01767, -0.1049, 0.0299), (0.4252, 0.3789, 0.0299), (0.343, 0.4609, 0.0299)], [], [(74, 4, 76), (74, 0, 4), (2, 0, 74), (0, 2, 1), (2, 3, 1), (3, 2, 79), (3, 76, 4), (76, 3, 79), (4, 0, 1), (4, 1, 3), (120, 50, 137), (50, 120, 7), (120, 8, 7), (8, 120, 83), (83, 5, 8), (5, 83, 121), (5, 136, 46), (136, 5, 121), (136, 6, 46), (6, 136, 135), (135, 50, 6), (50, 135, 137), (7, 6, 50), (6, 7, 8), (6, 8, 46), (46, 8, 5), (84, 11, 48), (11, 84, 126), (126, 9, 11), (9, 126, 123), (123, 47, 9), (47, 123, 10), (47, 124, 12), (124, 47, 10), (12, 84, 48), (84, 12, 124), (48, 11, 12), (47, 11, 9), (11, 47, 12), (79, 17, 3), (17, 79, 80), (80, 18, 17), (18, 80, 14), (18, 15, 13), (15, 18, 14), (15, 49, 13), (49, 15, 77), (144, 20, 27), (20, 144, 16), (76, 20, 16), (20, 76, 4), (3, 49, 28), (49, 3, 17), (49, 17, 13), (13, 17, 18), (4, 28, 20), (28, 4, 3), (20, 28, 45), (20, 45, 19), (20, 19, 27), (43, 119, 21), (119, 43, 88), (119, 22, 21), (22, 119, 118), (118, 40, 22), (40, 118, 93), (40, 88, 43), (88, 40, 93), (130, 39, 36), (39, 130, 89), (89, 51, 39), (51, 89, 23), (23, 24, 51), (24, 23, 25), (24, 131, 35), (131, 24, 25), (35, 130, 36), (130, 35, 131), (16, 34, 26), (34, 16, 20), (78, 27, 144), (27, 78, 19), (78, 45, 19), (45, 78, 85), (85, 28, 45), (28, 85, 82), (77, 28, 82), (28, 77, 49), (14, 37, 18), (37, 14, 30), (37, 92, 29), (92, 37, 30), (92, 38, 29), (38, 92, 115), (115, 32, 38), (32, 115, 31), (31, 42, 32), (42, 31, 91), (91, 41, 42), (41, 91, 90), (41, 86, 33), (86, 41, 90), (86, 53, 33), (53, 86, 87), (53, 111, 44), (111, 53, 87), (111, 34, 44), (34, 111, 26), (35, 21, 24), (21, 35, 36), (37, 13, 18), (13, 37, 47), (47, 37, 5), (5, 37, 24), (24, 37, 29), (24, 29, 51), (51, 29, 38), (51, 38, 39), (39, 38, 32), (39, 32, 40), (40, 32, 22), (22, 32, 42), (21, 41, 33), (41, 21, 22), (41, 22, 42), (36, 43, 21), (43, 36, 39), (43, 39, 40), (27, 34, 20), (34, 27, 44), (44, 27, 33), (33, 27, 46), (33, 46, 5), (33, 5, 21), (21, 5, 24), (44, 33, 53), (50, 45, 28), (45, 50, 6), (45, 6, 19), (19, 6, 46), (19, 46, 27), (47, 48, 12), (9, 8, 7), (8, 9, 11), (8, 11, 5), (5, 11, 48), (5, 48, 47), (49, 50, 28), (50, 49, 7), (7, 49, 9), (9, 49, 13), (9, 13, 47), (51, 35, 24), (35, 39, 36), (39, 35, 51), (43, 22, 21), (22, 43, 40), (30, 52, 37), (52, 30, 114), (114, 56, 52), (56, 114, 61), (56, 57, 54), (57, 56, 61), (54, 87, 53), (87, 54, 57), (52, 29, 37), (29, 52, 38), (38, 52, 56), (38, 56, 32), (32, 56, 42), (42, 56, 54), (41, 53, 33), (53, 41, 42), (53, 42, 54), (61, 55, 56), (55, 61, 81), (55, 116, 58), (116, 55, 81), (58, 57, 54), (57, 58, 116), (56, 58, 54), (58, 56, 55), (101, 75, 103), (75, 101, 59), (102, 98, 112), (98, 102, 97), (106, 86, 87), (86, 106, 60), (61, 110, 57), (110, 61, 62), (63, 92, 109), (92, 63, 30), (64, 65, 105), (65, 64, 66), (67, 72, 70), (72, 67, 69), (72, 69, 68), (68, 69, 145), (70, 71, 94), (71, 70, 72), (94, 71, 73), (94, 73, 95), (70, 76, 67), (76, 70, 79), (145, 16, 144), (16, 145, 69), (59, 74, 75), (74, 59, 2), (14, 73, 15), (73, 14, 95), (67, 16, 69), (16, 67, 76), (79, 77, 82), (77, 79, 80), (77, 80, 15), (15, 80, 14), (76, 82, 16), (82, 76, 79), (16, 82, 85), (16, 85, 78), (16, 78, 144), (70, 80, 79), (80, 70, 94), (116, 61, 57), (61, 116, 81), (119, 131, 25), (131, 119, 130), (137, 77, 82), (77, 137, 120), (77, 120, 123), (77, 123, 15), (15, 123, 10), (83, 123, 120), (123, 83, 126), (126, 83, 121), (126, 121, 84), (84, 121, 10), (10, 124, 84), (85, 137, 82), (137, 85, 135), (135, 85, 78), (135, 78, 136), (136, 78, 144), (26, 144, 16), (144, 26, 111), (144, 111, 86), (144, 86, 136), (136, 86, 121), (121, 86, 119), (121, 119, 25), (86, 111, 87), (88, 130, 119), (130, 88, 89), (89, 88, 93), (119, 90, 118), (90, 119, 86), (118, 90, 91), (15, 30, 14), (30, 15, 10), (30, 10, 121), (30, 121, 25), (30, 25, 92), (92, 25, 23), (92, 23, 115), (115, 23, 89), (115, 89, 31), (31, 89, 93), (31, 93, 118), (31, 118, 91), (94, 14, 80), (14, 94, 95), (76, 2, 74), (2, 76, 79), (64, 116, 81), (116, 64, 105), (96, 111, 26), (111, 96, 113), (96, 98, 97), (98, 96, 26), (2, 99, 74), (99, 2, 100), (101, 2, 59), (2, 101, 100), (99, 101, 103), (101, 99, 100), (97, 113, 96), (113, 97, 102), (103, 74, 99), (74, 103, 75), (117, 66, 104), (66, 117, 65), (105, 117, 116), (117, 105, 65), (57, 106, 87), (106, 57, 110), (106, 107, 60), (107, 106, 146), (146, 106, 110), (109, 108, 63), (108, 109, 147), (108, 147, 62), (62, 147, 146), (62, 146, 110), (111, 98, 26), (98, 111, 112), (111, 102, 112), (102, 111, 113), (114, 92, 30), (92, 114, 115), (115, 114, 61), (115, 61, 31), (31, 61, 91), (91, 61, 57), (90, 87, 86), (87, 90, 91), (87, 91, 57), (108, 61, 114), (61, 108, 62), (104, 116, 117), (116, 104, 81), (104, 64, 81), (64, 104, 66), (63, 114, 30), (114, 63, 108), (88, 118, 119), (118, 88, 93), (23, 131, 25), (131, 89, 130), (89, 131, 23), (84, 126, 124), (10, 126, 123), (126, 10, 124), (120, 135, 137), (135, 120, 83), (135, 83, 136), (136, 83, 121), (122, 10, 123), (10, 122, 125), (124, 127, 84), (127, 124, 125), (125, 124, 10), (127, 126, 84), (126, 127, 123), (123, 127, 122), (125, 122, 127), (128, 23, 25), (23, 128, 89), (89, 128, 129), (129, 130, 89), (130, 129, 132), (128, 130, 132), (130, 128, 131), (131, 128, 25), (129, 128, 132), (133, 137, 138), (137, 133, 120), (133, 83, 120), (83, 133, 121), (121, 133, 134), (121, 139, 136), (139, 121, 134), (139, 135, 136), (135, 139, 137), (137, 139, 138), (139, 133, 138), (133, 139, 134), (140, 118, 93), (118, 140, 141), (141, 119, 118), (119, 141, 142), (143, 119, 142), (119, 143, 88), (140, 88, 143), (88, 140, 93), (141, 143, 142), (143, 141, 140), (73, 77, 15), (77, 73, 71), (77, 72, 82), (72, 77, 71), (72, 85, 82), (85, 72, 78), (78, 72, 68), (78, 145, 144), (145, 78, 68), (107, 86, 60), (86, 107, 90), (107, 91, 90), (91, 107, 146), (146, 31, 91), (31, 146, 147), (147, 115, 31), (115, 147, 92), (92, 147, 109)])
_uv = me_mesh.uv_layers.new(name='UVTex')
_uv.uv.foreach_set('vector', [0.9292, 0.3712, 0.9222, 0.3662, 0.9292, 0.3662, 0.9292, 0.3712, 0.9221, 0.3712, 0.9222, 0.3662, 0.9565, 0.5193, 0.9493, 0.4711, 0.9563, 0.4711, 0.9493, 0.4711, 0.9565, 0.5193, 0.9494, 0.5194, 0.9435, 0.05607, 0.9364, 0.05851, 0.9364, 0.05609, 0.9364, 0.05851, 0.9435, 0.05607, 0.9435, 0.05849, 0.7038, 0.4565, 0.7107, 0.507, 0.7037, 0.507, 0.7107, 0.507, 0.7038, 0.4565, 0.7109, 0.4565, 0.4728, 0.07604, 0.4728, 0.07106, 0.519, 0.02227, 0.4728, 0.07604, 0.519, 0.02227, 0.5215, 0.02461, 0.6791, 0.4996, 0.6622, 0.5066, 0.6622, 0.4995, 0.6622, 0.5066, 0.6791, 0.4996, 0.6791, 0.5066, 0.6383, 0.2291, 0.631, 0.3089, 0.6312, 0.2291, 0.631, 0.3089, 0.6383, 0.2291, 0.638, 0.309, 0.638, 0.309, 0.6309, 0.3351, 0.631, 0.3089, 0.6309, 0.3351, 0.638, 0.309, 0.638, 0.3351, 0.9083, 0.4565, 0.8913, 0.4636, 0.8912, 0.4566, 0.8913, 0.4636, 0.9083, 0.4565, 0.9083, 0.4636, 0.5838, 0.2291, 0.5766, 0.2743, 0.5767, 0.2291, 0.5766, 0.2743, 0.5838, 0.2291, 0.5836, 0.2743, 0.5836, 0.2743, 0.5763, 0.3519, 0.5766, 0.2743, 0.5763, 0.3519, 0.5836, 0.2743, 0.5834, 0.3519, 0.5268, 0.06204, 0.5121, 0.1402, 0.5099, 0.06258, 0.5121, 0.1402, 0.5268, 0.06204, 0.529, 0.1419, 0.5121, 0.1402, 0.529, 0.1419, 0.5134, 0.1854, 0.5134, 0.1854, 0.529, 0.1419, 0.5298, 0.168, 0.8884, 0.3583, 0.8814, 0.3793, 0.8813, 0.3583, 0.8814, 0.3793, 0.8884, 0.3583, 0.8884, 0.3793, 0.8884, 0.3793, 0.8816, 0.4565, 0.8814, 0.3793, 0.8816, 0.4565, 0.8884, 0.3793, 0.8887, 0.4565, 0.8124, 0.4565, 0.8052, 0.5057, 0.8053, 0.4565, 0.8052, 0.5057, 0.8124, 0.4565, 0.8122, 0.5057, 0.8321, 0.4565, 0.8393, 0.4872, 0.8322, 0.4872, 0.8393, 0.4872, 0.8321, 0.4565, 0.8392, 0.4565, 0.8322, 0.4872, 0.8393, 0.506, 0.8323, 0.506, 0.8393, 0.506, 0.8322, 0.4872, 0.8393, 0.4872, 0.5342, 0.1634, 0.5336, 0.1423, 0.5523, 0.1442, 0.5819, 0.1129, 0.5336, 0.1423, 0.5314, 0.06513, 0.5336, 0.1423, 0.5819, 0.1129, 0.5523, 0.1442, 0.9435, 0.05849, 0.9366, 0.1303, 0.9364, 0.05851, 0.9366, 0.1303, 0.9435, 0.05849, 0.9437, 0.1302, 0.9437, 0.1302, 0.9366, 0.1317, 0.9366, 0.1303, 0.9366, 0.1317, 0.9437, 0.1302, 0.9437, 0.1317, 0.6258, 0.3491, 0.6379, 0.3421, 0.6379, 0.3492, 0.6379, 0.3421, 0.6258, 0.3491, 0.6258, 0.3421, 0.645, 0.4586, 0.6381, 0.5115, 0.6379, 0.4586, 0.6381, 0.5115, 0.645, 0.4586, 0.6451, 0.5115, 0.9296, 0.2402, 0.9225, 0.2633, 0.9226, 0.2402, 0.9225, 0.2633, 0.9296, 0.2402, 0.9295, 0.2633, 0.9292, 0.3662, 0.9225, 0.2633, 0.9295, 0.2633, 0.9225, 0.2633, 0.9292, 0.3662, 0.9222, 0.3662, 0.5215, 0.02461, 0.5303, 0.05624, 0.504, 0.05707, 0.5303, 0.05624, 0.5215, 0.02461, 0.5951, 0.09429, 0.5303, 0.05624, 0.5951, 0.09429, 0.585, 0.108, 0.585, 0.108, 0.5951, 0.09429, 0.5966, 0.09571, 0.4728, 0.07604, 0.504, 0.05707, 0.4727, 0.179, 0.504, 0.05707, 0.4728, 0.07604, 0.5215, 0.02461, 0.4727, 0.179, 0.504, 0.05707, 0.5064, 0.1396, 0.4727, 0.179, 0.5064, 0.1396, 0.5078, 0.1896, 0.4727, 0.179, 0.5078, 0.1896, 0.4965, 0.2016, 0.9643, 0.482, 0.9714, 0.4958, 0.9643, 0.4958, 0.9714, 0.4958, 0.9643, 0.482, 0.9713, 0.482, 0.9727, 0.2122, 0.9652, 0.3351, 0.9656, 0.2122, 0.9652, 0.3351, 0.9727, 0.2122, 0.9723, 0.3351, 0.5268, 0.4014, 0.5197, 0.4185, 0.5198, 0.4014, 0.5197, 0.4185, 0.5268, 0.4014, 0.5268, 0.4185, 0.9639, 0.3727, 0.9713, 0.482, 0.9643, 0.482, 0.9713, 0.482, 0.9639, 0.3727, 0.971, 0.3727, 0.9581, 0.04668, 0.9508, 0.1449, 0.9511, 0.04666, 0.9508, 0.1449, 0.9581, 0.04668, 0.9578, 0.1449, 0.9436, 0.4711, 0.9365, 0.4839, 0.9366, 0.4711, 0.9365, 0.4839, 0.9436, 0.4711, 0.9436, 0.4839, 0.9436, 0.4839, 0.9364, 0.5199, 0.9365, 0.4839, 0.9364, 0.5199, 0.9436, 0.4839, 0.9435, 0.5199, 0.8842, 0.4565, 0.8912, 0.4848, 0.8841, 0.4847, 0.8912, 0.4848, 0.8842, 0.4565, 0.8912, 0.4566, 0.8841, 0.4847, 0.8911, 0.5061, 0.884, 0.5061, 0.8911, 0.5061, 0.8841, 0.4847, 0.8912, 0.4848, 0.9295, 0.2633, 0.9225, 0.2586, 0.9296, 0.2586, 0.9225, 0.2586, 0.9295, 0.2633, 0.9225, 0.2633, 0.8697, 0.03501, 0.8627, 0.02316, 0.8698, 0.02318, 0.8627, 0.02316, 0.8697, 0.03501, 0.8627, 0.03499, 0.9635, 0.3727, 0.9566, 0.4228, 0.9565, 0.3727, 0.9566, 0.4228, 0.9635, 0.3727, 0.9637, 0.4227, 0.9637, 0.4227, 0.9569, 0.5053, 0.9566, 0.4228, 0.9569, 0.5053, 0.9637, 0.4227, 0.9639, 0.5053, 0.5268, 0.4014, 0.5198, 0.3751, 0.5268, 0.3752, 0.5198, 0.3751, 0.5268, 0.4014, 0.5197, 0.4014, 0.9437, 0.1317, 0.9367, 0.1366, 0.9366, 0.1317, 0.9367, 0.1366, 0.9437, 0.1317, 0.9437, 0.1365, 0.8556, 0.02293, 0.8627, 0.03501, 0.8556, 0.03499, 0.8627, 0.03501, 0.8556, 0.02293, 0.8627, 0.02295, 0.5078, 0.4231, 0.5006, 0.4638, 0.5008, 0.4231, 0.5006, 0.4638, 0.5078, 0.4231, 0.5077, 0.4638, 0.5077, 0.4638, 0.5006, 0.4764, 0.5006, 0.4638, 0.5006, 0.4764, 0.5077, 0.4638, 0.5077, 0.4764, 0.5077, 0.4764, 0.5005, 0.5028, 0.5006, 0.4764, 0.5005, 0.5028, 0.5077, 0.4764, 0.5076, 0.5028, 0.9159, 0.3582, 0.9084, 0.4909, 0.9088, 0.3582, 0.9084, 0.4909, 0.9159, 0.3582, 0.9155, 0.4909, 0.9084, 0.4909, 0.9155, 0.5026, 0.9084, 0.5026, 0.9155, 0.5026, 0.9084, 0.4909, 0.9155, 0.4909, 0.9325, 0.0366, 0.9254, 0.05982, 0.9254, 0.03658, 0.9254, 0.05982, 0.9325, 0.0366, 0.9324, 0.05984, 0.9369, 0.368, 0.944, 0.3727, 0.9369, 0.3727, 0.944, 0.3727, 0.9369, 0.368, 0.944, 0.368, 0.9297, 0.2122, 0.9225, 0.2586, 0.9226, 0.2122, 0.9225, 0.2586, 0.9297, 0.2122, 0.9296, 0.2586, 0.4727, 0.02227, 0.4727, 0.02227, 0.4727, 0.02227, 0.4727, 0.02227, 0.4727, 0.02227, 0.4727, 0.02227, 0.6016, 0.1004, 0.585, 0.108, 0.5966, 0.09571, 0.585, 0.108, 0.6016, 0.1004, 0.5819, 0.1129, 0.5819, 0.1129, 0.6016, 0.1004, 0.5298, 0.168, 0.5298, 0.168, 0.6016, 0.1004, 0.5852, 0.116, 0.5852, 0.116, 0.6016, 0.1004, 0.59, 0.1127, 0.5852, 0.116, 0.59, 0.1127, 0.6224, 0.1512, 0.6224, 0.1512, 0.59, 0.1127, 0.6317, 0.1522, 0.6224, 0.1512, 0.6317, 0.1522, 0.6357, 0.1638, 0.6357, 0.1638, 0.6317, 0.1522, 0.6447, 0.1644, 0.6357, 0.1638, 0.6447, 0.1644, 0.6391, 0.1683, 0.6391, 0.1683, 0.6447, 0.1644, 0.6396, 0.1853, 0.6396, 0.1853, 0.6447, 0.1644, 0.6454, 0.1908, 0.5167, 0.1885, 0.5128, 0.1943, 0.5014, 0.2063, 0.5128, 0.1943, 0.5167, 0.1885, 0.6396, 0.1853, 0.5128, 0.1943, 0.6396, 0.1853, 0.6454, 0.1908, 0.4727, 0.02227, 0.4727, 0.02227, 0.4727, 0.02227, 0.53, 0.1745, 0.5375, 0.1665, 0.6357, 0.1638, 0.53, 0.1745, 0.6357, 0.1638, 0.6391, 0.1683, 0.4965, 0.2016, 0.4727, 0.1837, 0.4727, 0.179, 0.4727, 0.1837, 0.4965, 0.2016, 0.5206, 0.2291, 0.5206, 0.2291, 0.4965, 0.2016, 0.5014, 0.2063, 0.5014, 0.2063, 0.4965, 0.2016, 0.5134, 0.1854, 0.5014, 0.2063, 0.5134, 0.1854, 0.5298, 0.168, 0.5014, 0.2063, 0.5298, 0.168, 0.5167, 0.1885, 0.5167, 0.1885, 0.5298, 0.168, 0.5852, 0.116, 0.5206, 0.2291, 0.5014, 0.2063, 0.5253, 0.2288, 0.5099, 0.06258, 0.5064, 0.1396, 0.504, 0.05707, 0.5064, 0.1396, 0.5099, 0.06258, 0.5121, 0.1402, 0.5064, 0.1396, 0.5121, 0.1402, 0.5078, 0.1896, 0.5078, 0.1896, 0.5121, 0.1402, 0.5134, 0.1854, 0.5078, 0.1896, 0.5134, 0.1854, 0.4965, 0.2016, 0.4727, 0.02227, 0.4727, 0.02227, 0.4727, 0.02227, 0.5314, 0.06513, 0.529, 0.1419, 0.5268, 0.06204, 0.529, 0.1419, 0.5314, 0.06513, 0.5336, 0.1423, 0.529, 0.1419, 0.5336, 0.1423, 0.5298, 0.168, 0.5298, 0.168, 0.5336, 0.1423, 0.5342, 0.1634, 0.4727, 0.02227, 0.4727, 0.02227, 0.4727, 0.02227, 0.5303, 0.05624, 0.5099, 0.06258, 0.504, 0.05707, 0.5099, 0.06258, 0.5303, 0.05624, 0.5268, 0.06204, 0.5268, 0.06204, 0.5303, 0.05624, 0.5314, 0.06513, 0.5314, 0.06513, 0.5303, 0.05624, 0.585, 0.108, 0.5314, 0.06513, 0.585, 0.108, 0.5819, 0.1129, 0.6224, 0.1512, 0.558, 0.1448, 0.5852, 0.116, 0.558, 0.1448, 0.6357, 0.1638, 0.5375, 0.1665, 0.6357, 0.1638, 0.558, 0.1448, 0.6224, 0.1512, 0.53, 0.1745, 0.6396, 0.1853, 0.5167, 0.1885, 0.6396, 0.1853, 0.53, 0.1745, 0.6391, 0.1683, 0.9437, 0.1365, 0.9367, 0.138, 0.9367, 0.1366, 0.9367, 0.138, 0.9437, 0.1365, 0.9437, 0.138, 0.9437, 0.138, 0.9369, 0.2098, 0.9367, 0.138, 0.9369, 0.2098, 0.9437, 0.138, 0.9439, 0.2097, 0.9364, 0.2146, 0.9436, 0.2651, 0.9366, 0.2651, 0.9436, 0.2651, 0.9364, 0.2146, 0.9435, 0.2146, 0.9366, 0.2651, 0.944, 0.368, 0.9369, 0.368, 0.944, 0.368, 0.9366, 0.2651, 0.9436, 0.2651, 0.6031, 0.1019, 0.59, 0.1127, 0.6016, 0.1004, 0.59, 0.1127, 0.6031, 0.1019, 0.6317, 0.1522, 0.6317, 0.1522, 0.6031, 0.1019, 0.6768, 0.1715, 0.6317, 0.1522, 0.6768, 0.1715, 0.6447, 0.1644, 0.6447, 0.1644, 0.6768, 0.1715, 0.6454, 0.1908, 0.6454, 0.1908, 0.6768, 0.1715, 0.6281, 0.2229, 0.5128, 0.1943, 0.5253, 0.2288, 0.5014, 0.2063, 0.5253, 0.2288, 0.5128, 0.1943, 0.6454, 0.1908, 0.5253, 0.2288, 0.6454, 0.1908, 0.6281, 0.2229, 0.9439, 0.2097, 0.9369, 0.2122, 0.9369, 0.2098, 0.9369, 0.2122, 0.9439, 0.2097, 0.944, 0.2122, 0.9364, 0.2122, 0.9436, 0.2601, 0.9366, 0.2601, 0.9436, 0.2601, 0.9364, 0.2122, 0.9435, 0.2122, 0.9366, 0.2601, 0.9436, 0.2651, 0.9366, 0.2651, 0.9436, 0.2651, 0.9366, 0.2601, 0.9436, 0.2601, 0.6768, 0.1715, 0.6331, 0.2227, 0.6281, 0.2229, 0.6331, 0.2227, 0.6768, 0.1715, 0.6792, 0.1739, 0.8555, 0.06617, 0.8328, 0.03407, 0.8556, 0.03414, 0.8328, 0.03407, 0.8555, 0.06617, 0.8327, 0.0661, 0.7829, 0.4566, 0.7601, 0.4744, 0.7602, 0.4565, 0.7601, 0.4744, 0.7829, 0.4566, 0.7829, 0.4745, 0.9432, 0.03297, 0.9365, 0.05607, 0.9364, 0.03299, 0.9365, 0.05607, 0.9432, 0.03297, 0.9433, 0.05605, 0.9435, 0.2146, 0.9504, 0.265, 0.9436, 0.2651, 0.9504, 0.265, 0.9435, 0.2146, 0.9503, 0.2146, 0.8766, 0.03499, 0.8698, 0.02286, 0.8766, 0.02284, 0.8698, 0.02286, 0.8766, 0.03499, 0.8698, 0.03501, 0.5295, 0.4231, 0.5522, 0.455, 0.5294, 0.4549, 0.5522, 0.455, 0.5295, 0.4231, 0.5522, 0.4232, 0.8327, 0.1414, 0.8425, 0.1766, 0.8329, 0.2122, 0.8425, 0.1766, 0.8327, 0.1414, 0.9032, 0.06627, 0.8425, 0.1766, 0.9032, 0.06627, 0.936, 0.08264, 0.936, 0.08264, 0.9032, 0.06627, 0.936, 0.06617, 0.8329, 0.2122, 0.861, 0.1952, 0.9343, 0.2119, 0.861, 0.1952, 0.8329, 0.2122, 0.8425, 0.1766, 0.9343, 0.2119, 0.861, 0.1952, 0.9364, 0.195, 0.9343, 0.2119, 0.9364, 0.195, 0.9364, 0.2119, 0.6621, 0.5095, 0.6554, 0.4586, 0.6622, 0.4586, 0.6554, 0.4586, 0.6621, 0.5095, 0.6552, 0.5094, 0.9364, 0.2403, 0.9295, 0.2633, 0.9296, 0.2402, 0.9295, 0.2633, 0.9364, 0.2403, 0.9363, 0.2633, 0.4728, 0.4231, 0.4939, 0.4904, 0.4727, 0.4677, 0.4939, 0.4904, 0.4728, 0.4231, 0.4941, 0.4232, 0.6258, 0.3421, 0.6379, 0.3353, 0.6379, 0.3421, 0.6379, 0.3353, 0.6258, 0.3421, 0.6258, 0.3353, 0.936, 0.3663, 0.9295, 0.2633, 0.9363, 0.2633, 0.9295, 0.2633, 0.936, 0.3663, 0.9292, 0.3662, 0.7831, 0.2122, 0.8112, 0.2292, 0.7927, 0.2478, 0.8112, 0.2292, 0.7831, 0.2122, 0.8845, 0.2125, 0.8112, 0.2292, 0.8845, 0.2125, 0.8866, 0.2294, 0.8866, 0.2294, 0.8845, 0.2125, 0.8866, 0.2125, 0.7829, 0.283, 0.7927, 0.2478, 0.8534, 0.3581, 0.7927, 0.2478, 0.7829, 0.283, 0.7831, 0.2122, 0.8534, 0.3581, 0.7927, 0.2478, 0.8509, 0.3063, 0.8534, 0.3581, 0.8509, 0.3063, 0.8862, 0.3417, 0.8534, 0.3581, 0.8862, 0.3417, 0.8862, 0.3582, 0.9503, 0.05847, 0.9437, 0.1302, 0.9435, 0.05849, 0.9437, 0.1302, 0.9503, 0.05847, 0.9505, 0.1302, 0.6247, 0.2963, 0.6284, 0.2291, 0.6281, 0.2999, 0.6284, 0.2291, 0.6247, 0.2963, 0.6249, 0.2291, 0.4727, 0.02227, 0.4727, 0.02227, 0.4727, 0.02227, 0.4727, 0.02227, 0.4727, 0.02227, 0.4727, 0.02227, 0.7777, 0.2043, 0.7982, 0.1982, 0.776, 0.2122, 0.7982, 0.1982, 0.7777, 0.2043, 0.792, 0.1954, 0.7982, 0.1982, 0.792, 0.1954, 0.7942, 0.1902, 0.7982, 0.1982, 0.7942, 0.1902, 0.8147, 0.1247, 0.8147, 0.1247, 0.7942, 0.1902, 0.8094, 0.1224, 0.7494, 0.1279, 0.7942, 0.1902, 0.792, 0.1954, 0.7942, 0.1902, 0.7494, 0.1279, 0.7529, 0.1249, 0.7529, 0.1249, 0.7494, 0.1279, 0.7354, 0.1057, 0.7529, 0.1249, 0.7354, 0.1057, 0.7417, 0.1071, 0.4727, 0.02227, 0.4727, 0.02227, 0.4727, 0.02227, 0.4727, 0.02227, 0.4727, 0.02227, 0.4727, 0.02227, 0.7318, 0.1424, 0.7777, 0.2043, 0.776, 0.2122, 0.7777, 0.2043, 0.7318, 0.1424, 0.7363, 0.1387, 0.7363, 0.1387, 0.7318, 0.1424, 0.7051, 0.1001, 0.7363, 0.1387, 0.7051, 0.1001, 0.7121, 0.1005, 0.7121, 0.1005, 0.7051, 0.1001, 0.6891, 0.0965, 0.6792, 0.1246, 0.6891, 0.0965, 0.6819, 0.1285, 0.6891, 0.0965, 0.6792, 0.1246, 0.6937, 0.06019, 0.6891, 0.0965, 0.6937, 0.06019, 0.6905, 0.08983, 0.6891, 0.0965, 0.6905, 0.08983, 0.7121, 0.1005, 0.7121, 0.1005, 0.6905, 0.08983, 0.7354, 0.1057, 0.7354, 0.1057, 0.6905, 0.08983, 0.7131, 0.09607, 0.7354, 0.1057, 0.7131, 0.09607, 0.8104, 0.1179, 0.6905, 0.08983, 0.6937, 0.06019, 0.6977, 0.0578, 0.4727, 0.02227, 0.4727, 0.02227, 0.4727, 0.02227, 0.7426, 0.1027, 0.732, 0.1003, 0.8257, 0.0501, 0.8257, 0.0501, 0.732, 0.1003, 0.8259, 0.04452, 0.7131, 0.09607, 0.7066, 0.09344, 0.8169, 0.03013, 0.7066, 0.09344, 0.7131, 0.09607, 0.6905, 0.08983, 0.8169, 0.03013, 0.7066, 0.09344, 0.8186, 0.02227, 0.8147, 0.1247, 0.8327, 0.1218, 0.8312, 0.1284, 0.8327, 0.1218, 0.8147, 0.1247, 0.8094, 0.1224, 0.8327, 0.1218, 0.8094, 0.1224, 0.7354, 0.1057, 0.8327, 0.1218, 0.7354, 0.1057, 0.8104, 0.1179, 0.8327, 0.1218, 0.8104, 0.1179, 0.8162, 0.1181, 0.8162, 0.1181, 0.8104, 0.1179, 0.8216, 0.06795, 0.8162, 0.1181, 0.8216, 0.06795, 0.8288, 0.06201, 0.8288, 0.06201, 0.8216, 0.06795, 0.8257, 0.0501, 0.8288, 0.06201, 0.8257, 0.0501, 0.8327, 0.0446, 0.8327, 0.0446, 0.8257, 0.0501, 0.8259, 0.04452, 0.8327, 0.0446, 0.8259, 0.04452, 0.8169, 0.03013, 0.8327, 0.0446, 0.8169, 0.03013, 0.8186, 0.02227, 0.9505, 0.1302, 0.9437, 0.1317, 0.9437, 0.1302, 0.9437, 0.1317, 0.9505, 0.1302, 0.9505, 0.1317, 0.7336, 0.3582, 0.7304, 0.429, 0.7302, 0.3619, 0.7304, 0.429, 0.7336, 0.3582, 0.7338, 0.429, 0.555, 0.4904, 0.5761, 0.4231, 0.5763, 0.4903, 0.5761, 0.4231, 0.555, 0.4904, 0.5549, 0.4458, 0.702, 0.4565, 0.6794, 0.5033, 0.6792, 0.4566, 0.6794, 0.5033, 0.702, 0.4565, 0.7022, 0.5032, 0.7828, 0.504, 0.7601, 0.4744, 0.7829, 0.4745, 0.7601, 0.4744, 0.7828, 0.504, 0.76, 0.504, 0.711, 0.4565, 0.7336, 0.5045, 0.7109, 0.5044, 0.7336, 0.5045, 0.711, 0.4565, 0.7338, 0.4566, 0.9018, 0.3581, 0.8866, 0.3354, 0.9017, 0.3354, 0.8866, 0.3354, 0.9018, 0.3581, 0.8867, 0.3582, 0.1409, 0.5818, 0.04832, 0.8763, 0.04772, 0.6811, 0.04832, 0.8763, 0.1409, 0.5818, 0.1418, 0.8761, 0.1442, 0.1458, 0.3444, 0.2404, 0.05517, 0.2398, 0.3444, 0.2404, 0.1442, 0.1458, 0.2558, 0.1461, 0.8785, 0.0661, 0.8556, 0.03508, 0.8784, 0.03501, 0.8556, 0.03508, 0.8785, 0.0661, 0.8557, 0.06617, 0.07108, 0.2643, 0.1637, 0.559, 0.07018, 0.5587, 0.1637, 0.559, 0.07108, 0.2643, 0.1643, 0.3638, 0.5294, 0.4549, 0.5521, 0.4861, 0.5293, 0.486, 0.5521, 0.4861, 0.5294, 0.4549, 0.5522, 0.455, 0.9436, 0.2651, 0.9508, 0.368, 0.944, 0.368, 0.9508, 0.368, 0.9436, 0.2651, 0.9504, 0.265, 0.5431, 0.375, 0.5759, 0.3587, 0.5759, 0.3751, 0.5759, 0.3587, 0.5431, 0.375, 0.4822, 0.2647, 0.4822, 0.2647, 0.5431, 0.375, 0.4727, 0.2999, 0.5763, 0.2463, 0.5742, 0.2294, 0.5763, 0.2294, 0.5742, 0.2294, 0.5763, 0.2463, 0.501, 0.2461, 0.5742, 0.2294, 0.501, 0.2461, 0.4729, 0.2291, 0.4729, 0.2291, 0.501, 0.2461, 0.4822, 0.2647, 0.4729, 0.2291, 0.4822, 0.2647, 0.4727, 0.2999, 0.531, 0.4231, 0.5468, 0.3751, 0.5763, 0.3752, 0.5468, 0.3751, 0.531, 0.4231, 0.5293, 0.3937, 0.8957, 0.03658, 0.9184, 0.06617, 0.8956, 0.0661, 0.9184, 0.06617, 0.8957, 0.03658, 0.9185, 0.03665, 0.7808, 0.3579, 0.7829, 0.341, 0.7829, 0.3579, 0.7829, 0.341, 0.7808, 0.3579, 0.7254, 0.3412, 0.7254, 0.3412, 0.7808, 0.3579, 0.6795, 0.3582, 0.7254, 0.3412, 0.6795, 0.3582, 0.7076, 0.3412, 0.7076, 0.3412, 0.6795, 0.3582, 0.6888, 0.3226, 0.6888, 0.3226, 0.6795, 0.3582, 0.6792, 0.2874, 0.7825, 0.2286, 0.7496, 0.2123, 0.7825, 0.2122, 0.7496, 0.2123, 0.7825, 0.2286, 0.6888, 0.3226, 0.7496, 0.2123, 0.6888, 0.3226, 0.6792, 0.2874, 0.9505, 0.138, 0.9439, 0.2097, 0.9437, 0.138, 0.9439, 0.2097, 0.9505, 0.138, 0.9508, 0.2097, 0.7565, 0.5049, 0.7339, 0.4565, 0.7567, 0.4566, 0.7339, 0.4565, 0.7565, 0.5049, 0.7338, 0.5048, 0.917, 0.3581, 0.9018, 0.3354, 0.9169, 0.3354, 0.9018, 0.3354, 0.917, 0.3581, 0.9019, 0.3582, 0.9505, 0.1365, 0.9437, 0.138, 0.9437, 0.1365, 0.9437, 0.138, 0.9505, 0.1365, 0.9505, 0.138, 0.9175, 0.2258, 0.9036, 0.3351, 0.9038, 0.2122, 0.9036, 0.3351, 0.9175, 0.2258, 0.9207, 0.3351, 0.7467, 0.4436, 0.755, 0.3794, 0.7829, 0.4073, 0.755, 0.3794, 0.7338, 0.4565, 0.7338, 0.3582, 0.7338, 0.4565, 0.755, 0.3794, 0.7467, 0.4436, 0.8322, 0.4565, 0.8322, 0.4354, 0.8508, 0.4378, 0.8813, 0.4074, 0.8322, 0.4354, 0.8321, 0.3582, 0.8322, 0.4354, 0.8813, 0.4074, 0.8508, 0.4378, 0.9363, 0.3712, 0.9195, 0.4489, 0.9194, 0.3713, 0.9195, 0.4489, 0.9363, 0.3712, 0.9364, 0.4511, 0.9195, 0.4489, 0.9364, 0.4511, 0.9195, 0.4941, 0.9195, 0.4941, 0.9364, 0.4511, 0.9364, 0.4772, 0.8321, 0.4565, 0.8122, 0.5057, 0.8124, 0.4565, 0.8122, 0.5057, 0.8321, 0.4565, 0.832, 0.5057, 0.8393, 0.4872, 0.8591, 0.506, 0.8393, 0.506, 0.8591, 0.506, 0.8393, 0.4872, 0.8589, 0.4565, 0.8589, 0.4565, 0.8393, 0.4872, 0.8392, 0.4565, 0.9081, 0.3582, 0.8884, 0.3793, 0.8884, 0.3583, 0.8884, 0.3793, 0.9081, 0.3582, 0.8887, 0.4565, 0.8887, 0.4565, 0.9081, 0.3582, 0.9084, 0.4565, 0.7101, 0.8459, 0.4611, 0.8458, 0.7101, 0.5973, 0.805, 0.4565, 0.7854, 0.4928, 0.7853, 0.4565, 0.7854, 0.4928, 0.805, 0.4565, 0.7854, 0.5057, 0.7854, 0.5057, 0.805, 0.4565, 0.8052, 0.5056, 0.9565, 0.3728, 0.9364, 0.471, 0.9367, 0.3727, 0.9364, 0.471, 0.9565, 0.3728, 0.9562, 0.4711, 0.8811, 0.5064, 0.8615, 0.4565, 0.8813, 0.4565, 0.8615, 0.4565, 0.8811, 0.5064, 0.8615, 0.4779, 0.8615, 0.4779, 0.8811, 0.5064, 0.8614, 0.5064, 0.9753, 0.8459, 0.7264, 0.8459, 0.7264, 0.5972, 0.6792, 0.4586, 0.6622, 0.4995, 0.6624, 0.4586, 0.6622, 0.4995, 0.6792, 0.4586, 0.6791, 0.4996, 0.6792, 0.2292, 0.638, 0.309, 0.6383, 0.2291, 0.638, 0.309, 0.6792, 0.2292, 0.638, 0.3351, 0.638, 0.3351, 0.6792, 0.2292, 0.6789, 0.3353, 0.9083, 0.4636, 0.8914, 0.5046, 0.8913, 0.4636, 0.8914, 0.5046, 0.9083, 0.4636, 0.9084, 0.5045, 0.6247, 0.2292, 0.5836, 0.2743, 0.5838, 0.2291, 0.5836, 0.2743, 0.6247, 0.2292, 0.5834, 0.3519, 0.5834, 0.3519, 0.6247, 0.2292, 0.6244, 0.3521, 0.3289, 0.3715, 0.4024, 0.91, 0.3285, 0.9097, 0.4024, 0.91, 0.3289, 0.3715, 0.4028, 0.4455, 0.8956, 0.06611, 0.8785, 0.02521, 0.8955, 0.02516, 0.8785, 0.02521, 0.8956, 0.06611, 0.8786, 0.06617, 0.6173, 0.3521, 0.5767, 0.4751, 0.5763, 0.3522, 0.5767, 0.4751, 0.6173, 0.3521, 0.6177, 0.475, 0.6789, 0.3491, 0.6379, 0.3354, 0.6789, 0.3353, 0.6379, 0.3354, 0.6789, 0.3491, 0.638, 0.3493, 0.6792, 0.4584, 0.638, 0.3493, 0.6789, 0.3491, 0.638, 0.3493, 0.6792, 0.4584, 0.6383, 0.4586, 0.2539, 0.9101, 0.3146, 0.4314, 0.2547, 0.3715, 0.3146, 0.4314, 0.2539, 0.9101, 0.3285, 0.91, 0.6518, 0.4586, 0.6451, 0.5115, 0.645, 0.4586, 0.6451, 0.5115, 0.6518, 0.4586, 0.6519, 0.5115, 0.9185, 0.0366, 0.9254, 0.06284, 0.9185, 0.06286, 0.9254, 0.06284, 0.9185, 0.0366, 0.9253, 0.03658, 0.9648, 0.2122, 0.9583, 0.2948, 0.958, 0.2122, 0.9583, 0.2948, 0.9648, 0.2122, 0.9584, 0.3448, 0.9584, 0.3448, 0.9648, 0.2122, 0.9652, 0.3448, 0.8327, 0.02229, 0.8396, 0.03401, 0.8328, 0.03403, 0.8396, 0.03401, 0.8327, 0.02229, 0.8395, 0.02227, 0.9576, 0.224, 0.9508, 0.2122, 0.9576, 0.2122, 0.9508, 0.2122, 0.9576, 0.224, 0.9508, 0.224, 0.9576, 0.224, 0.9512, 0.3567, 0.9508, 0.224, 0.9512, 0.3567, 0.9576, 0.224, 0.958, 0.3567, 0.9652, 0.06561, 0.9583, 0.09201, 0.9584, 0.06559, 0.9583, 0.09201, 0.9652, 0.06561, 0.9651, 0.09203, 0.9651, 0.09203, 0.9582, 0.1045, 0.9583, 0.09201, 0.9582, 0.1045, 0.9651, 0.09203, 0.9581, 0.1449, 0.9581, 0.1449, 0.9651, 0.09203, 0.9649, 0.1449])
me_mesh.materials.append(mat_material)
me_mesh.use_remesh_preserve_volume = False
me_mesh.use_remesh_preserve_attributes = False
me_mesh.use_mirror_vertex_groups = False
me_mesh.update()

# ---- objects
ob_left = bpy.data.objects.new('left', me_mesh_001)
ob_right = bpy.data.objects.new('right', me_mesh)
ob_lamp = bpy.data.objects.new('Lamp', light_spot)
ob_camera = bpy.data.objects.new('Camera', cam_camera)

# ---- transforms, parenting, visibility, modifiers, constraints
ob_left.location = (-1.52, 0.0, 0.0)
ob_left.scale = (-1.52, 1.52, 1.52)
ob_left.lock_rotations_4d = False
ob_left.empty_display_type = 'ARROWS'
ob_left.lineart.crease_threshold = 0.0
ob_right.location = (1.52, 0.0, 0.0)
ob_right.scale = (1.52, 1.52, 1.52)
ob_right.lock_rotations_4d = False
ob_right.empty_display_type = 'ARROWS'
ob_right.lineart.crease_threshold = 0.0
ob_lamp.location = (4.076, 1.005, 5.904)
ob_lamp.rotation_euler = (0.6503, 0.05522, 1.866)
ob_lamp.lock_rotations_4d = False
ob_lamp.empty_display_type = 'ARROWS'
ob_lamp.color = (0.0, 0.0, 0.0, 0.0)
ob_lamp.lineart.crease_threshold = 0.0
ob_camera.location = (7.481, -6.508, 5.344)
ob_camera.rotation_euler = (1.109, 0.01082, 0.8149)
ob_camera.lock_rotations_4d = False
ob_camera.empty_display_type = 'ARROWS'
ob_camera.color = (0.0, 0.0, 0.0, 0.0)
ob_camera.display_type = 'WIRE'
ob_camera.lineart.crease_threshold = 0.0

# ---- collection membership
col_collection_1.objects.link(ob_left)
col_collection_1.objects.link(ob_right)
col_collection_1.objects.link(ob_lamp)
col_collection_1.objects.link(ob_camera)

# ---- scene / render settings (as saved in the file)
scene.camera = ob_camera
scene.frame_start = 1; scene.frame_end = 250; scene.frame_set(1)
scene.render.engine = 'BLENDER_EEVEE_NEXT'
scene.render.image_settings.file_format = 'JPEG'
scene.render.image_settings.color_mode = 'RGB'
scene.render.image_settings.compression = 90
scene.render.resolution_x = 800
scene.render.resolution_y = 600
scene.render.pixel_aspect_x = 100.0
scene.render.pixel_aspect_y = 100.0
scene.render.fps = 25
scene.render.dither_intensity = 0.0
scene.render.use_compositing = False
scene.render.use_sequencer = False
scene.render.bake_margin = 2
scene.render.bake_bias = 0.0
scene.render.use_stamp_time = False
scene.render.use_stamp_date = False
scene.render.use_stamp_frame = False
scene.render.use_stamp_camera = False
scene.render.use_stamp_scene = False
scene.render.use_stamp_filename = False
scene.render.use_stamp_render_time = False
scene.render.stamp_font_size = 0
scene.cycles.use_denoising = False
scene.cycles.samples = 10
scene.cycles.sampling_pattern = 'TABULATED_SOBOL'
scene.cycles.light_sampling_threshold = 0.0
scene.cycles.use_adaptive_sampling = False
scene.cycles.use_light_tree = False
scene.cycles.blur_glossy = 0.0
scene.cycles.volume_bounces = 1
scene.cycles.pixel_filter_type = 'GAUSSIAN'
scene.cycles.sample_clamp_indirect = 0.0
scene.view_settings.view_transform = 'Raw'
bpy.context.view_layer.update()
